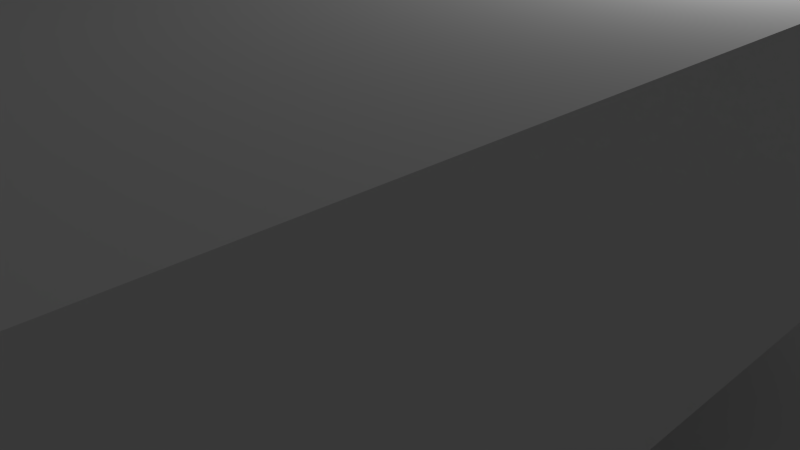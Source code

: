 # Source: StretchingAndPounding.blend  (saved by Blender 2.65.0; exported with 4.5.12 LTS)
import bpy
from mathutils import Matrix  # noqa: F401  (used for matrix-valued properties, if any)

bpy.ops.wm.read_factory_settings(use_empty=True)
scene = bpy.context.scene
scene.name = 'Scene'

# ---- collections
col_collection_1 = bpy.data.collections.new('Collection 1'); scene.collection.children.link(col_collection_1)
col_collection_2 = bpy.data.collections.new('Collection 2'); scene.collection.children.link(col_collection_2)
col_collection_2.hide_render = True
col_collection_2.hide_viewport = True

# ---- materials (node trees are filled in below, after node groups)
mat_cuttable = bpy.data.materials.new('Cuttable')
mat_cuttable.alpha_threshold = 0.0
mat_cuttable.use_transparent_shadow = False
mat_cuttable.roughness = 0.5
mat_cuttable.line_color = (0.0, 0.0, 0.0, 1.0)

# ---- material node trees

# ---- world
world_world = bpy.data.worlds.new('World'); scene.world = world_world
world_world.color = (0.05088, 0.05088, 0.05088)
world_world.use_sun_shadow = False
world_world.sun_shadow_jitter_overblur = 0.0
world_world.cycles.sampling_method = 'MANUAL'
world_world.cycles.sample_map_resolution = 256

# ---- cameras
cam_camera = bpy.data.cameras.new('Camera')
cam_camera.clip_end = 100.0
cam_camera.lens = 35.0
cam_camera.sensor_width = 32.0
cam_camera.sensor_height = 18.0
cam_camera.ortho_scale = 7.314
cam_camera.dof.focus_distance = 0.0
cam_camera.dof.aperture_fstop = 128.0

# ---- lights
light_lamp = bpy.data.lights.new('Lamp', 'POINT')
light_lamp.transmission_factor = 0.0
light_lamp.cutoff_distance = 30.0
light_lamp.energy = 100.0
light_lamp.shadow_buffer_clip_start = 1.001
light_lamp.shadow_soft_size = 0.1
light_lamp.shadow_maximum_resolution = 0.006
light_lamp.use_absolute_resolution = True
light_lamp.cycles.use_multiple_importance_sampling = False

# ---- meshes
me_cube = bpy.data.meshes.new('Cube')
me_cube.from_pydata([(-1.43, -1.43, -1.43), (-1.43, 1.43, -1.43), (1.43, 1.43, -1.43), (1.43, -1.43, -1.43), (-1.43, -1.43, 1.43), (-1.43, 1.43, 1.43), (1.43, 1.43, 1.43), (1.43, -1.43, 1.43), (-1.43, 0.0, 1.43), (-1.43, 1.43, 0.0), (-1.43, 0.0, -1.43), (-1.43, -1.43, 0.0), (0.0, 1.43, 1.43), (1.43, 1.43, 0.0), (0.0, 1.43, -1.43), (1.43, 0.0, 1.43), (1.43, -1.43, 0.0), (1.43, 0.0, -1.43), (0.0, -1.43, 1.43), (0.0, -1.43, -1.43), (-1.43, 0.0, 0.0), (0.0, 1.43, 0.0), (1.43, 0.0, 0.0), (0.0, -1.43, 0.0), (0.0, 0.0, -1.43), (0.0, 0.0, 1.43), (-1.43, 0.7149, 1.43), (-1.43, 1.43, -0.7149), (-1.43, -0.7149, -1.43), (-1.43, -1.43, 0.7149), (0.7149, 1.43, 1.43), (1.43, 1.43, -0.7149), (-0.7149, 1.43, -1.43), (1.43, -0.7149, 1.43), (1.43, -1.43, -0.7149), (1.43, 0.7149, -1.43), (-0.7149, -1.43, 1.43), (0.7149, -1.43, -1.43), (-1.43, -0.7149, 1.43), (-1.43, 1.43, 0.7149), (-1.43, 0.7149, -1.43), (-1.43, -1.43, -0.7149), (-0.7149, 1.43, 1.43), (1.43, 1.43, 0.7149), (0.7149, 1.43, -1.43), (1.43, 0.7149, 1.43), (1.43, -1.43, 0.7149), (1.43, -0.7149, -1.43), (0.7149, -1.43, 1.43), (-0.7149, -1.43, -1.43), (-1.43, 0.0, -0.7149), (-1.43, 0.0, 0.7149), (-1.43, -0.7149, 0.0), (-1.43, 0.7149, 0.0), (0.0, 1.43, -0.7149), (0.0, 1.43, 0.7149), (-0.7149, 1.43, 0.0), (0.7149, 1.43, 0.0), (1.43, 0.0, -0.7149), (1.43, 0.0, 0.7149), (1.43, 0.7149, 0.0), (1.43, -0.7149, 0.0), (0.0, -1.43, -0.7149), (0.0, -1.43, 0.7149), (0.7149, -1.43, 0.0), (-0.7149, -1.43, 0.0), (0.7149, 0.0, -1.43), (-0.7149, 0.0, -1.43), (0.0, -0.7149, -1.43), (0.0, 0.7149, -1.43), (-0.7149, 0.0, 1.43), (0.7149, 0.0, 1.43), (0.0, -0.7149, 1.43), (0.0, 0.7149, 1.43), (-1.43, 0.7149, -0.7149), (0.7149, 1.43, -0.7149), (1.43, -0.7149, -0.7149), (-0.7149, -1.43, -0.7149), (0.7149, 0.7149, -1.43), (-0.7149, 0.7149, 1.43), (-1.43, -0.7149, -0.7149), (-1.43, -0.7149, 0.7149), (-1.43, 0.7149, 0.7149), (-0.7149, 1.43, -0.7149), (-0.7149, 1.43, 0.7149), (0.7149, 1.43, 0.7149), (1.43, 0.7149, -0.7149), (1.43, 0.7149, 0.7149), (1.43, -0.7149, 0.7149), (0.7149, -1.43, -0.7149), (0.7149, -1.43, 0.7149), (-0.7149, -1.43, 0.7149), (0.7149, -0.7149, -1.43), (-0.7149, -0.7149, -1.43), (-0.7149, 0.7149, -1.43), (-0.7149, -0.7149, 1.43), (0.7149, -0.7149, 1.43), (0.7149, 0.7149, 1.43), (-1.43, 1.072, 1.43), (-1.43, 1.43, -1.072), (-1.43, -1.072, -1.43), (-1.43, -1.43, 1.072), (1.072, 1.43, 1.43), (1.43, 1.43, -1.072), (-1.072, 1.43, -1.43), (1.43, -1.072, 1.43), (1.43, -1.43, -1.072), (1.43, 1.072, -1.43), (-1.072, -1.43, 1.43), (1.072, -1.43, -1.43), (-1.43, -1.072, 1.43), (-1.43, 1.43, 1.072), (-1.43, 1.072, -1.43), (-1.43, -1.43, -1.072), (-1.072, 1.43, 1.43), (1.43, 1.43, 1.072), (1.072, 1.43, -1.43), (1.43, 1.072, 1.43), (1.43, -1.43, 1.072), (1.43, -1.072, -1.43), (1.072, -1.43, 1.43), (-1.072, -1.43, -1.43), (-1.43, 0.0, -1.072), (-1.43, 0.0, 1.072), (-1.43, -1.072, 0.0), (-1.43, 0.3574, 0.0), (0.0, 1.43, -1.072), (0.0, 1.43, 1.072), (-1.072, 1.43, 0.0), (0.3574, 1.43, 0.0), (1.43, 0.0, -1.072), (1.43, 0.0, 1.072), (1.43, 1.072, 0.0), (1.43, -0.3574, 0.0), (0.0, -1.43, -1.072), (0.0, -1.43, 1.072), (1.072, -1.43, 0.0), (-0.3574, -1.43, 0.0), (1.072, 0.0, -1.43), (-1.072, 0.0, -1.43), (0.0, -1.072, -1.43), (0.0, 0.3574, -1.43), (-1.072, 0.0, 1.43), (1.072, 0.0, 1.43), (0.0, -1.072, 1.43), (0.0, 0.3574, 1.43), (-1.43, 0.3574, 1.43), (-1.43, 1.43, -0.3574), (-1.43, -0.3574, -1.43), (-1.43, -1.43, 0.3574), (0.3574, 1.43, 1.43), (1.43, 1.43, -0.3574), (-0.3574, 1.43, -1.43), (1.43, -0.3574, 1.43), (1.43, -1.43, -0.3574), (1.43, 0.3574, -1.43), (-0.3574, -1.43, 1.43), (0.3574, -1.43, -1.43), (-1.43, -0.3574, 1.43), (-1.43, 1.43, 0.3574), (-1.43, 0.3574, -1.43), (-1.43, -1.43, -0.3574), (-0.3574, 1.43, 1.43), (1.43, 1.43, 0.3574), (0.3574, 1.43, -1.43), (1.43, 0.3574, 1.43), (1.43, -1.43, 0.3574), (1.43, -0.3574, -1.43), (0.3574, -1.43, 1.43), (-0.3574, -1.43, -1.43), (-1.43, 0.0, -0.3574), (-1.43, 0.0, 0.3574), (-1.43, -0.3574, 0.0), (-1.43, 1.072, 0.0), (0.0, 1.43, -0.3574), (0.0, 1.43, 0.3574), (-0.3574, 1.43, 0.0), (1.072, 1.43, 0.0), (1.43, 0.0, -0.3574), (1.43, 0.0, 0.3574), (1.43, 0.3574, 0.0), (1.43, -1.072, 0.0), (0.0, -1.43, -0.3574), (0.0, -1.43, 0.3574), (0.3574, -1.43, 0.0), (-1.072, -1.43, 0.0), (0.3574, 0.0, -1.43), (-0.3574, 0.0, -1.43), (0.0, -0.3574, -1.43), (0.0, 1.072, -1.43), (-0.3574, 0.0, 1.43), (0.3574, 0.0, 1.43), (0.0, -0.3574, 1.43), (0.0, 1.072, 1.43), (-1.43, 0.7149, -1.072), (-1.43, 0.7149, -0.3574), (-1.43, 0.3574, -0.7149), (-1.43, 1.072, -0.7149), (0.7149, 1.43, -1.072), (0.7149, 1.43, -0.3574), (0.3574, 1.43, -0.7149), (1.072, 1.43, -0.7149), (1.43, -0.7149, -1.072), (1.43, -0.7149, -0.3574), (1.43, -0.3574, -0.7149), (1.43, -1.072, -0.7149), (-0.7149, -1.43, -1.072), (-0.7149, -1.43, -0.3574), (-0.3574, -1.43, -0.7149), (-1.072, -1.43, -0.7149), (1.072, 0.7149, -1.43), (0.3574, 0.7149, -1.43), (0.7149, 0.3574, -1.43), (0.7149, 1.072, -1.43), (-1.072, 0.7149, 1.43), (-0.3574, 0.7149, 1.43), (-0.7149, 0.3574, 1.43), (-0.7149, 1.072, 1.43), (-1.43, -0.7149, -1.072), (-1.43, -0.7149, -0.3574), (-1.43, -1.072, -0.7149), (-1.43, -0.3574, -0.7149), (-1.43, -0.7149, 0.3574), (-1.43, -0.7149, 1.072), (-1.43, -1.072, 0.7149), (-1.43, -0.3574, 0.7149), (-1.43, 0.7149, 0.3574), (-1.43, 0.7149, 1.072), (-1.43, 0.3574, 0.7149), (-1.43, 1.072, 0.7149), (-0.7149, 1.43, -1.072), (-0.7149, 1.43, -0.3574), (-1.072, 1.43, -0.7149), (-0.3574, 1.43, -0.7149), (-0.7149, 1.43, 0.3574), (-0.7149, 1.43, 1.072), (-1.072, 1.43, 0.7149), (-0.3574, 1.43, 0.7149), (0.7149, 1.43, 0.3574), (0.7149, 1.43, 1.072), (0.3574, 1.43, 0.7149), (1.072, 1.43, 0.7149), (1.43, 0.7149, -1.072), (1.43, 0.7149, -0.3574), (1.43, 1.072, -0.7149), (1.43, 0.3574, -0.7149), (1.43, 0.7149, 0.3574), (1.43, 0.7149, 1.072), (1.43, 1.072, 0.7149), (1.43, 0.3574, 0.7149), (1.43, -0.7149, 0.3574), (1.43, -0.7149, 1.072), (1.43, -0.3574, 0.7149), (1.43, -1.072, 0.7149), (0.7149, -1.43, -1.072), (0.7149, -1.43, -0.3574), (1.072, -1.43, -0.7149), (0.3574, -1.43, -0.7149), (0.7149, -1.43, 0.3574), (0.7149, -1.43, 1.072), (1.072, -1.43, 0.7149), (0.3574, -1.43, 0.7149), (-0.7149, -1.43, 0.3574), (-0.7149, -1.43, 1.072), (-0.3574, -1.43, 0.7149), (-1.072, -1.43, 0.7149), (1.072, -0.7149, -1.43), (0.3574, -0.7149, -1.43), (0.7149, -1.072, -1.43), (0.7149, -0.3574, -1.43), (-0.3574, -0.7149, -1.43), (-1.072, -0.7149, -1.43), (-0.7149, -1.072, -1.43), (-0.7149, -0.3574, -1.43), (-0.3574, 0.7149, -1.43), (-1.072, 0.7149, -1.43), (-0.7149, 0.3574, -1.43), (-0.7149, 1.072, -1.43), (-1.072, -0.7149, 1.43), (-0.3574, -0.7149, 1.43), (-0.7149, -1.072, 1.43), (-0.7149, -0.3574, 1.43), (0.3574, -0.7149, 1.43), (1.072, -0.7149, 1.43), (0.7149, -1.072, 1.43), (0.7149, -0.3574, 1.43), (0.3574, 0.7149, 1.43), (1.072, 0.7149, 1.43), (0.7149, 0.3574, 1.43), (0.7149, 1.072, 1.43), (-1.43, 1.072, -1.072), (1.072, 1.43, -1.072), (1.43, -1.072, -1.072), (-1.072, -1.43, -1.072), (1.072, 1.072, -1.43), (-1.072, 1.072, 1.43), (-1.43, -0.3574, -1.072), (-1.43, -0.3574, 0.3574), (-1.43, 1.072, 0.3574), (-0.3574, 1.43, -1.072), (-0.3574, 1.43, 0.3574), (1.072, 1.43, 0.3574), (1.43, 0.3574, -1.072), (1.43, 0.3574, 0.3574), (1.43, -1.072, 0.3574), (0.3574, -1.43, -1.072), (0.3574, -1.43, 0.3574), (-1.072, -1.43, 0.3574), (1.072, -0.3574, -1.43), (-0.3574, -0.3574, -1.43), (-0.3574, 1.072, -1.43), (-1.072, -0.3574, 1.43), (0.3574, -0.3574, 1.43), (0.3574, 1.072, 1.43), (-1.43, 0.3574, -1.072), (-1.43, 0.3574, -0.3574), (-1.43, 1.072, -0.3574), (0.3574, 1.43, -1.072), (0.3574, 1.43, -0.3574), (1.072, 1.43, -0.3574), (1.43, -0.3574, -1.072), (1.43, -0.3574, -0.3574), (1.43, -1.072, -0.3574), (-0.3574, -1.43, -1.072), (-0.3574, -1.43, -0.3574), (-1.072, -1.43, -0.3574), (1.072, 0.3574, -1.43), (0.3574, 0.3574, -1.43), (0.3574, 1.072, -1.43), (-1.072, 0.3574, 1.43), (-0.3574, 0.3574, 1.43), (-0.3574, 1.072, 1.43), (-1.43, -1.072, -1.072), (-1.43, -1.072, -0.3574), (-1.43, -0.3574, -0.3574), (-1.43, -1.072, 0.3574), (-1.43, -1.072, 1.072), (-1.43, -0.3574, 1.072), (-1.43, 0.3574, 0.3574), (-1.43, 0.3574, 1.072), (-1.43, 1.072, 1.072), (-1.072, 1.43, -1.072), (-1.072, 1.43, -0.3574), (-0.3574, 1.43, -0.3574), (-1.072, 1.43, 0.3574), (-1.072, 1.43, 1.072), (-0.3574, 1.43, 1.072), (0.3574, 1.43, 0.3574), (0.3574, 1.43, 1.072), (1.072, 1.43, 1.072), (1.43, 1.072, -1.072), (1.43, 1.072, -0.3574), (1.43, 0.3574, -0.3574), (1.43, 1.072, 0.3574), (1.43, 1.072, 1.072), (1.43, 0.3574, 1.072), (1.43, -0.3574, 0.3574), (1.43, -0.3574, 1.072), (1.43, -1.072, 1.072), (1.072, -1.43, -1.072), (1.072, -1.43, -0.3574), (0.3574, -1.43, -0.3574), (1.072, -1.43, 0.3574), (1.072, -1.43, 1.072), (0.3574, -1.43, 1.072), (-0.3574, -1.43, 0.3574), (-0.3574, -1.43, 1.072), (-1.072, -1.43, 1.072), (1.072, -1.072, -1.43), (0.3574, -1.072, -1.43), (0.3574, -0.3574, -1.43), (-0.3574, -1.072, -1.43), (-1.072, -1.072, -1.43), (-1.072, -0.3574, -1.43), (-0.3574, 0.3574, -1.43), (-1.072, 0.3574, -1.43), (-1.072, 1.072, -1.43), (-1.072, -1.072, 1.43), (-0.3574, -1.072, 1.43), (-0.3574, -0.3574, 1.43), (0.3574, -1.072, 1.43), (1.072, -1.072, 1.43), (1.072, -0.3574, 1.43), (0.3574, 0.3574, 1.43), (1.072, 0.3574, 1.43), (1.072, 1.072, 1.43), (-1.43, 1.251, 1.43), (-1.43, 1.43, -1.251), (-1.43, -1.251, -1.43), (-1.43, -1.43, 1.251), (1.251, 1.43, 1.43), (1.43, 1.43, -1.251), (-1.251, 1.43, -1.43), (1.43, -1.251, 1.43), (1.43, -1.43, -1.251), (1.43, 1.251, -1.43), (-1.251, -1.43, 1.43), (1.251, -1.43, -1.43), (-1.43, -1.251, 1.43), (-1.43, 1.43, 1.251), (-1.43, 1.251, -1.43), (-1.43, -1.43, -1.251), (-1.251, 1.43, 1.43), (1.43, 1.43, 1.251), (1.251, 1.43, -1.43), (1.43, 1.251, 1.43), (1.43, -1.43, 1.251), (1.43, -1.251, -1.43), (1.251, -1.43, 1.43), (-1.251, -1.43, -1.43), (-1.43, 0.0, -1.251), (-1.43, 0.0, 1.251), (-1.43, -1.251, 0.0), (-1.43, 0.1787, 0.0), (0.0, 1.43, -1.251), (0.0, 1.43, 1.251), (-1.251, 1.43, 0.0), (0.1787, 1.43, 0.0), (1.43, 0.0, -1.251), (1.43, 0.0, 1.251), (1.43, 1.251, 0.0), (1.43, -0.1787, 0.0), (0.0, -1.43, -1.251), (0.0, -1.43, 1.251), (1.251, -1.43, 0.0), (-0.1787, -1.43, 0.0), (1.251, 0.0, -1.43), (-1.251, 0.0, -1.43), (0.0, -1.251, -1.43), (0.0, 0.1787, -1.43), (-1.251, 0.0, 1.43), (1.251, 0.0, 1.43), (0.0, -1.251, 1.43), (0.0, 0.1787, 1.43), (-1.43, 0.1787, 1.43), (-1.43, 1.43, -0.1787), (-1.43, -0.1787, -1.43), (-1.43, -1.43, 0.1787), (0.1787, 1.43, 1.43), (1.43, 1.43, -0.1787), (-0.1787, 1.43, -1.43), (1.43, -0.1787, 1.43), (1.43, -1.43, -0.1787), (1.43, 0.1787, -1.43), (-0.1787, -1.43, 1.43), (0.1787, -1.43, -1.43), (-1.43, -0.1787, 1.43), (-1.43, 1.43, 0.1787), (-1.43, 0.1787, -1.43), (-1.43, -1.43, -0.1787), (-0.1787, 1.43, 1.43), (1.43, 1.43, 0.1787), (0.1787, 1.43, -1.43), (1.43, 0.1787, 1.43), (1.43, -1.43, 0.1787), (1.43, -0.1787, -1.43), (0.1787, -1.43, 1.43), (-0.1787, -1.43, -1.43), (-1.43, 0.0, -0.1787), (-1.43, 0.0, 0.1787), (-1.43, -0.1787, 0.0), (-1.43, 1.251, 0.0), (0.0, 1.43, -0.1787), (0.0, 1.43, 0.1787), (-0.1787, 1.43, 0.0), (1.251, 1.43, 0.0), (1.43, 0.0, -0.1787), (1.43, 0.0, 0.1787), (1.43, 0.1787, 0.0), (1.43, -1.251, 0.0), (0.0, -1.43, -0.1787), (0.0, -1.43, 0.1787), (0.1787, -1.43, 0.0), (-1.251, -1.43, 0.0), (0.1787, 0.0, -1.43), (-0.1787, 0.0, -1.43), (0.0, -0.1787, -1.43), (0.0, 1.251, -1.43), (-0.1787, 0.0, 1.43), (0.1787, 0.0, 1.43), (0.0, -0.1787, 1.43), (0.0, 1.251, 1.43), (-1.43, 0.7149, -1.251), (-1.43, 0.7149, -0.1787), (-1.43, 0.1787, -0.7149), (-1.43, 0.8936, -0.7149), (0.7149, 1.43, -1.251), (0.7149, 1.43, -0.1787), (0.1787, 1.43, -0.7149), (0.8936, 1.43, -0.7149), (1.43, -0.7149, -1.251), (1.43, -0.7149, -0.1787), (1.43, -0.1787, -0.7149), (1.43, -0.8936, -0.7149), (-0.7149, -1.43, -1.251), (-0.7149, -1.43, -0.1787), (-0.1787, -1.43, -0.7149), (-0.8936, -1.43, -0.7149), (1.251, 0.7149, -1.43), (0.1787, 0.7149, -1.43), (0.7149, 0.1787, -1.43), (0.7149, 0.8936, -1.43), (-1.251, 0.7149, 1.43), (-0.1787, 0.7149, 1.43), (-0.7149, 0.1787, 1.43), (-0.7149, 0.8936, 1.43), (-1.43, -0.7149, -1.251), (-1.43, -0.7149, -0.1787), (-1.43, -1.251, -0.7149), (-1.43, -0.5362, -0.7149), (-1.43, -0.7149, 0.1787), (-1.43, -0.7149, 1.251), (-1.43, -1.251, 0.7149), (-1.43, -0.5362, 0.7149), (-1.43, 0.7149, 0.1787), (-1.43, 0.7149, 1.251), (-1.43, 0.1787, 0.7149), (-1.43, 0.8936, 0.7149), (-0.7149, 1.43, -1.251), (-0.7149, 1.43, -0.1787), (-1.251, 1.43, -0.7149), (-0.5362, 1.43, -0.7149), (-0.7149, 1.43, 0.1787), (-0.7149, 1.43, 1.251), (-1.251, 1.43, 0.7149), (-0.5362, 1.43, 0.7149), (0.7149, 1.43, 0.1787), (0.7149, 1.43, 1.251), (0.1787, 1.43, 0.7149), (0.8936, 1.43, 0.7149), (1.43, 0.7149, -1.251), (1.43, 0.7149, -0.1787), (1.43, 1.251, -0.7149), (1.43, 0.5362, -0.7149), (1.43, 0.7149, 0.1787), (1.43, 0.7149, 1.251), (1.43, 1.251, 0.7149), (1.43, 0.5362, 0.7149), (1.43, -0.7149, 0.1787), (1.43, -0.7149, 1.251), (1.43, -0.1787, 0.7149), (1.43, -0.8936, 0.7149), (0.7149, -1.43, -1.251), (0.7149, -1.43, -0.1787), (1.251, -1.43, -0.7149), (0.5362, -1.43, -0.7149), (0.7149, -1.43, 0.1787), (0.7149, -1.43, 1.251), (1.251, -1.43, 0.7149), (0.5362, -1.43, 0.7149), (-0.7149, -1.43, 0.1787), (-0.7149, -1.43, 1.251), (-0.1787, -1.43, 0.7149), (-0.8936, -1.43, 0.7149), (1.251, -0.7149, -1.43), (0.1787, -0.7149, -1.43), (0.7149, -1.251, -1.43), (0.7149, -0.5362, -1.43), (-0.1787, -0.7149, -1.43), (-1.251, -0.7149, -1.43), (-0.7149, -1.251, -1.43), (-0.7149, -0.5362, -1.43), (-0.1787, 0.7149, -1.43), (-1.251, 0.7149, -1.43), (-0.7149, 0.1787, -1.43), (-0.7149, 0.8936, -1.43), (-1.251, -0.7149, 1.43), (-0.1787, -0.7149, 1.43), (-0.7149, -1.251, 1.43), (-0.7149, -0.5362, 1.43), (0.1787, -0.7149, 1.43), (1.251, -0.7149, 1.43), (0.7149, -1.251, 1.43), (0.7149, -0.5362, 1.43), (0.1787, 0.7149, 1.43), (1.251, 0.7149, 1.43), (0.7149, 0.1787, 1.43), (0.7149, 0.8936, 1.43), (-1.43, 0.8936, 1.43), (-1.43, 1.43, -0.8936), (-1.43, -0.8936, -1.43), (-1.43, -1.43, 0.8936), (0.8936, 1.43, 1.43), (1.43, 1.43, -0.8936), (-0.8936, 1.43, -1.43), (1.43, -0.8936, 1.43), (1.43, -1.43, -0.8936), (1.43, 0.8936, -1.43), (-0.8936, -1.43, 1.43), (0.8936, -1.43, -1.43), (-1.43, -0.8936, 1.43), (-1.43, 1.43, 0.8936), (-1.43, 0.8936, -1.43), (-1.43, -1.43, -0.8936), (-0.8936, 1.43, 1.43), (1.43, 1.43, 0.8936), (0.8936, 1.43, -1.43), (1.43, 0.8936, 1.43), (1.43, -1.43, 0.8936), (1.43, -0.8936, -1.43), (0.8936, -1.43, 1.43), (-0.8936, -1.43, -1.43), (-1.43, 0.0, -0.8936), (-1.43, 0.0, 0.8936), (-1.43, -0.8936, 0.0), (-1.43, 0.5362, 0.0), (0.0, 1.43, -0.8936), (0.0, 1.43, 0.8936), (-0.8936, 1.43, 0.0), (0.5362, 1.43, 0.0), (1.43, 0.0, -0.8936), (1.43, 0.0, 0.8936), (1.43, 0.8936, 0.0), (1.43, -0.5362, 0.0), (0.0, -1.43, -0.8936), (0.0, -1.43, 0.8936), (0.8936, -1.43, 0.0), (-0.5362, -1.43, 0.0), (0.8936, 0.0, -1.43), (-0.8936, 0.0, -1.43), (0.0, -0.8936, -1.43), (0.0, 0.5362, -1.43), (-0.8936, 0.0, 1.43), (0.8936, 0.0, 1.43), (0.0, -0.8936, 1.43), (0.0, 0.5362, 1.43), (-1.43, 0.5362, 1.43), (-1.43, 1.43, -0.5362), (-1.43, -0.5362, -1.43), (-1.43, -1.43, 0.5362), (0.5362, 1.43, 1.43), (1.43, 1.43, -0.5362), (-0.5362, 1.43, -1.43), (1.43, -0.5362, 1.43), (1.43, -1.43, -0.5362), (1.43, 0.5362, -1.43), (-0.5362, -1.43, 1.43), (0.5362, -1.43, -1.43), (-1.43, -0.5362, 1.43), (-1.43, 1.43, 0.5362), (-1.43, 0.5362, -1.43), (-1.43, -1.43, -0.5362), (-0.5362, 1.43, 1.43), (1.43, 1.43, 0.5362), (0.5362, 1.43, -1.43), (1.43, 0.5362, 1.43), (1.43, -1.43, 0.5362), (1.43, -0.5362, -1.43), (0.5362, -1.43, 1.43), (-0.5362, -1.43, -1.43), (-1.43, 0.0, -0.5362), (-1.43, 0.0, 0.5362), (-1.43, -0.5362, 0.0), (-1.43, 0.8936, 0.0), (0.0, 1.43, -0.5362), (0.0, 1.43, 0.5362), (-0.5362, 1.43, 0.0), (0.8936, 1.43, 0.0), (1.43, 0.0, -0.5362), (1.43, 0.0, 0.5362), (1.43, 0.5362, 0.0), (1.43, -0.8936, 0.0), (0.0, -1.43, -0.5362), (0.0, -1.43, 0.5362), (0.5362, -1.43, 0.0), (-0.8936, -1.43, 0.0), (0.5362, 0.0, -1.43), (-0.5362, 0.0, -1.43), (0.0, -0.5362, -1.43), (0.0, 0.8936, -1.43), (-0.5362, 0.0, 1.43), (0.5362, 0.0, 1.43), (0.0, -0.5362, 1.43), (0.0, 0.8936, 1.43), (-1.43, 0.7149, -0.8936), (-1.43, 0.7149, -0.5362), (-1.43, 0.5362, -0.7149), (-1.43, 1.251, -0.7149), (0.7149, 1.43, -0.8936), (0.7149, 1.43, -0.5362), (0.5362, 1.43, -0.7149), (1.251, 1.43, -0.7149), (1.43, -0.7149, -0.8936), (1.43, -0.7149, -0.5362), (1.43, -0.5362, -0.7149), (1.43, -1.251, -0.7149), (-0.7149, -1.43, -0.8936), (-0.7149, -1.43, -0.5362), (-0.5362, -1.43, -0.7149), (-1.251, -1.43, -0.7149), (0.8936, 0.7149, -1.43), (0.5362, 0.7149, -1.43), (0.7149, 0.5362, -1.43), (0.7149, 1.251, -1.43), (-0.8936, 0.7149, 1.43), (-0.5362, 0.7149, 1.43), (-0.7149, 0.5362, 1.43), (-0.7149, 1.251, 1.43), (-1.43, -0.7149, -0.8936), (-1.43, -0.7149, -0.5362), (-1.43, -0.8936, -0.7149), (-1.43, -0.1787, -0.7149), (-1.43, -0.7149, 0.5362), (-1.43, -0.7149, 0.8936), (-1.43, -0.8936, 0.7149), (-1.43, -0.1787, 0.7149), (-1.43, 0.7149, 0.5362), (-1.43, 0.7149, 0.8936), (-1.43, 0.5362, 0.7149), (-1.43, 1.251, 0.7149), (-0.7149, 1.43, -0.8936), (-0.7149, 1.43, -0.5362), (-0.8936, 1.43, -0.7149), (-0.1787, 1.43, -0.7149), (-0.7149, 1.43, 0.5362), (-0.7149, 1.43, 0.8936), (-0.8936, 1.43, 0.7149), (-0.1787, 1.43, 0.7149), (0.7149, 1.43, 0.5362), (0.7149, 1.43, 0.8936), (0.5362, 1.43, 0.7149), (1.251, 1.43, 0.7149), (1.43, 0.7149, -0.8936), (1.43, 0.7149, -0.5362), (1.43, 0.8936, -0.7149), (1.43, 0.1787, -0.7149), (1.43, 0.7149, 0.5362), (1.43, 0.7149, 0.8936), (1.43, 0.8936, 0.7149), (1.43, 0.1787, 0.7149), (1.43, -0.7149, 0.5362), (1.43, -0.7149, 0.8936), (1.43, -0.5362, 0.7149), (1.43, -1.251, 0.7149), (0.7149, -1.43, -0.8936), (0.7149, -1.43, -0.5362), (0.8936, -1.43, -0.7149), (0.1787, -1.43, -0.7149), (0.7149, -1.43, 0.5362), (0.7149, -1.43, 0.8936), (0.8936, -1.43, 0.7149), (0.1787, -1.43, 0.7149), (-0.7149, -1.43, 0.5362), (-0.7149, -1.43, 0.8936), (-0.5362, -1.43, 0.7149), (-1.251, -1.43, 0.7149), (0.8936, -0.7149, -1.43), (0.5362, -0.7149, -1.43), (0.7149, -0.8936, -1.43), (0.7149, -0.1787, -1.43), (-0.5362, -0.7149, -1.43), (-0.8936, -0.7149, -1.43), (-0.7149, -0.8936, -1.43), (-0.7149, -0.1787, -1.43), (-0.5362, 0.7149, -1.43), (-0.8936, 0.7149, -1.43), (-0.7149, 0.5362, -1.43), (-0.7149, 1.251, -1.43), (-0.8936, -0.7149, 1.43), (-0.5362, -0.7149, 1.43), (-0.7149, -0.8936, 1.43), (-0.7149, -0.1787, 1.43), (0.5362, -0.7149, 1.43), (0.8936, -0.7149, 1.43), (0.7149, -0.8936, 1.43), (0.7149, -0.1787, 1.43), (0.5362, 0.7149, 1.43), (0.8936, 0.7149, 1.43), (0.7149, 0.5362, 1.43), (0.7149, 1.251, 1.43), (-1.43, 1.072, -1.251), (-1.43, 1.072, -0.8936), (-1.43, 0.8936, -1.072), (-1.43, 1.251, -1.072), (1.072, 1.43, -1.251), (1.072, 1.43, -0.8936), (0.8936, 1.43, -1.072), (1.251, 1.43, -1.072), (1.43, -1.072, -1.251), (1.43, -1.072, -0.8936), (1.43, -0.8936, -1.072), (1.43, -1.251, -1.072), (-1.072, -1.43, -1.251), (-1.072, -1.43, -0.8936), (-0.8936, -1.43, -1.072), (-1.251, -1.43, -1.072), (1.251, 1.072, -1.43), (0.8936, 1.072, -1.43), (1.072, 0.8936, -1.43), (1.072, 1.251, -1.43), (-1.251, 1.072, 1.43), (-0.8936, 1.072, 1.43), (-1.072, 0.8936, 1.43), (-1.072, 1.251, 1.43), (-1.43, -0.3574, -1.251), (-1.43, -0.3574, -0.8936), (-1.43, -0.5362, -1.072), (-1.43, -0.1787, -1.072), (-1.43, -0.3574, 0.1787), (-1.43, -0.3574, 0.5362), (-1.43, -0.5362, 0.3574), (-1.43, -0.1787, 0.3574), (-1.43, 1.072, 0.1787), (-1.43, 1.072, 0.5362), (-1.43, 0.8936, 0.3574), (-1.43, 1.251, 0.3574), (-0.3574, 1.43, -1.251), (-0.3574, 1.43, -0.8936), (-0.5362, 1.43, -1.072), (-0.1787, 1.43, -1.072), (-0.3574, 1.43, 0.1787), (-0.3574, 1.43, 0.5362), (-0.5362, 1.43, 0.3574), (-0.1787, 1.43, 0.3574), (1.072, 1.43, 0.1787), (1.072, 1.43, 0.5362), (0.8936, 1.43, 0.3574), (1.251, 1.43, 0.3574), (1.43, 0.3574, -1.251), (1.43, 0.3574, -0.8936), (1.43, 0.5362, -1.072), (1.43, 0.1787, -1.072), (1.43, 0.3574, 0.1787), (1.43, 0.3574, 0.5362), (1.43, 0.5362, 0.3574), (1.43, 0.1787, 0.3574), (1.43, -1.072, 0.1787), (1.43, -1.072, 0.5362), (1.43, -0.8936, 0.3574), (1.43, -1.251, 0.3574), (0.3574, -1.43, -1.251), (0.3574, -1.43, -0.8936), (0.5362, -1.43, -1.072), (0.1787, -1.43, -1.072), (0.3574, -1.43, 0.1787), (0.3574, -1.43, 0.5362), (0.5362, -1.43, 0.3574), (0.1787, -1.43, 0.3574), (-1.072, -1.43, 0.1787), (-1.072, -1.43, 0.5362), (-0.8936, -1.43, 0.3574), (-1.251, -1.43, 0.3574), (1.251, -0.3574, -1.43), (0.8936, -0.3574, -1.43), (1.072, -0.5362, -1.43), (1.072, -0.1787, -1.43), (-0.1787, -0.3574, -1.43), (-0.5362, -0.3574, -1.43), (-0.3574, -0.5362, -1.43), (-0.3574, -0.1787, -1.43), (-0.1787, 1.072, -1.43), (-0.5362, 1.072, -1.43), (-0.3574, 0.8936, -1.43), (-0.3574, 1.251, -1.43), (-1.251, -0.3574, 1.43), (-0.8936, -0.3574, 1.43), (-1.072, -0.5362, 1.43), (-1.072, -0.1787, 1.43), (0.1787, -0.3574, 1.43), (0.5362, -0.3574, 1.43), (0.3574, -0.5362, 1.43), (0.3574, -0.1787, 1.43), (0.1787, 1.072, 1.43), (0.5362, 1.072, 1.43), (0.3574, 0.8936, 1.43), (0.3574, 1.251, 1.43), (-1.43, 0.3574, -1.251), (-1.43, 0.3574, -0.8936), (-1.43, 0.1787, -1.072), (-1.43, 0.5362, -1.072), (-1.43, 0.3574, -0.5362), (-1.43, 0.3574, -0.1787), (-1.43, 0.1787, -0.3574), (-1.43, 0.5362, -0.3574), (-1.43, 1.072, -0.5362), (-1.43, 1.072, -0.1787), (-1.43, 0.8936, -0.3574), (-1.43, 1.251, -0.3574), (0.3574, 1.43, -1.251), (0.3574, 1.43, -0.8936), (0.1787, 1.43, -1.072), (0.5362, 1.43, -1.072), (0.3574, 1.43, -0.5362), (0.3574, 1.43, -0.1787), (0.1787, 1.43, -0.3574), (0.5362, 1.43, -0.3574), (1.072, 1.43, -0.5362), (1.072, 1.43, -0.1787), (0.8936, 1.43, -0.3574), (1.251, 1.43, -0.3574), (1.43, -0.3574, -1.251), (1.43, -0.3574, -0.8936), (1.43, -0.1787, -1.072), (1.43, -0.5362, -1.072), (1.43, -0.3574, -0.5362), (1.43, -0.3574, -0.1787), (1.43, -0.1787, -0.3574), (1.43, -0.5362, -0.3574), (1.43, -1.072, -0.5362), (1.43, -1.072, -0.1787), (1.43, -0.8936, -0.3574), (1.43, -1.251, -0.3574), (-0.3574, -1.43, -1.251), (-0.3574, -1.43, -0.8936), (-0.1787, -1.43, -1.072), (-0.5362, -1.43, -1.072), (-0.3574, -1.43, -0.5362), (-0.3574, -1.43, -0.1787), (-0.1787, -1.43, -0.3574), (-0.5362, -1.43, -0.3574), (-1.072, -1.43, -0.5362), (-1.072, -1.43, -0.1787), (-0.8936, -1.43, -0.3574), (-1.251, -1.43, -0.3574), (1.251, 0.3574, -1.43), (0.8936, 0.3574, -1.43), (1.072, 0.1787, -1.43), (1.072, 0.5362, -1.43), (0.5362, 0.3574, -1.43), (0.1787, 0.3574, -1.43), (0.3574, 0.1787, -1.43), (0.3574, 0.5362, -1.43), (0.5362, 1.072, -1.43), (0.1787, 1.072, -1.43), (0.3574, 0.8936, -1.43), (0.3574, 1.251, -1.43), (-1.251, 0.3574, 1.43), (-0.8936, 0.3574, 1.43), (-1.072, 0.1787, 1.43), (-1.072, 0.5362, 1.43), (-0.5362, 0.3574, 1.43), (-0.1787, 0.3574, 1.43), (-0.3574, 0.1787, 1.43), (-0.3574, 0.5362, 1.43), (-0.5362, 1.072, 1.43), (-0.1787, 1.072, 1.43), (-0.3574, 0.8936, 1.43), (-0.3574, 1.251, 1.43), (-1.43, -1.072, -1.251), (-1.43, -1.072, -0.8936), (-1.43, -1.251, -1.072), (-1.43, -0.8936, -1.072), (-1.43, -1.072, -0.5362), (-1.43, -1.072, -0.1787), (-1.43, -1.251, -0.3574), (-1.43, -0.8936, -0.3574), (-1.43, -0.3574, -0.5362), (-1.43, -0.3574, -0.1787), (-1.43, -0.5362, -0.3574), (-1.43, -0.1787, -0.3574), (-1.43, -1.072, 0.1787), (-1.43, -1.072, 0.5362), (-1.43, -1.251, 0.3574), (-1.43, -0.8936, 0.3574), (-1.43, -1.072, 0.8936), (-1.43, -1.072, 1.251), (-1.43, -1.251, 1.072), (-1.43, -0.8936, 1.072), (-1.43, -0.3574, 0.8936), (-1.43, -0.3574, 1.251), (-1.43, -0.5362, 1.072), (-1.43, -0.1787, 1.072), (-1.43, 0.3574, 0.1787), (-1.43, 0.3574, 0.5362), (-1.43, 0.1787, 0.3574), (-1.43, 0.5362, 0.3574), (-1.43, 0.3574, 0.8936), (-1.43, 0.3574, 1.251), (-1.43, 0.1787, 1.072), (-1.43, 0.5362, 1.072), (-1.43, 1.072, 0.8936), (-1.43, 1.072, 1.251), (-1.43, 0.8936, 1.072), (-1.43, 1.251, 1.072), (-1.072, 1.43, -1.251), (-1.072, 1.43, -0.8936), (-1.251, 1.43, -1.072), (-0.8936, 1.43, -1.072), (-1.072, 1.43, -0.5362), (-1.072, 1.43, -0.1787), (-1.251, 1.43, -0.3574), (-0.8936, 1.43, -0.3574), (-0.3574, 1.43, -0.5362), (-0.3574, 1.43, -0.1787), (-0.5362, 1.43, -0.3574), (-0.1787, 1.43, -0.3574), (-1.072, 1.43, 0.1787), (-1.072, 1.43, 0.5362), (-1.251, 1.43, 0.3574), (-0.8936, 1.43, 0.3574), (-1.072, 1.43, 0.8936), (-1.072, 1.43, 1.251), (-1.251, 1.43, 1.072), (-0.8936, 1.43, 1.072), (-0.3574, 1.43, 0.8936), (-0.3574, 1.43, 1.251), (-0.5362, 1.43, 1.072), (-0.1787, 1.43, 1.072), (0.3574, 1.43, 0.1787), (0.3574, 1.43, 0.5362), (0.1787, 1.43, 0.3574), (0.5362, 1.43, 0.3574), (0.3574, 1.43, 0.8936), (0.3574, 1.43, 1.251), (0.1787, 1.43, 1.072), (0.5362, 1.43, 1.072), (1.072, 1.43, 0.8936), (1.072, 1.43, 1.251), (0.8936, 1.43, 1.072), (1.251, 1.43, 1.072), (1.43, 1.072, -1.251), (1.43, 1.072, -0.8936), (1.43, 1.251, -1.072), (1.43, 0.8936, -1.072), (1.43, 1.072, -0.5362), (1.43, 1.072, -0.1787), (1.43, 1.251, -0.3574), (1.43, 0.8936, -0.3574), (1.43, 0.3574, -0.5362), (1.43, 0.3574, -0.1787), (1.43, 0.5362, -0.3574), (1.43, 0.1787, -0.3574), (1.43, 1.072, 0.1787), (1.43, 1.072, 0.5362), (1.43, 1.251, 0.3574), (1.43, 0.8936, 0.3574), (1.43, 1.072, 0.8936), (1.43, 1.072, 1.251), (1.43, 1.251, 1.072), (1.43, 0.8936, 1.072), (1.43, 0.3574, 0.8936), (1.43, 0.3574, 1.251), (1.43, 0.5362, 1.072), (1.43, 0.1787, 1.072), (1.43, -0.3574, 0.1787), (1.43, -0.3574, 0.5362), (1.43, -0.1787, 0.3574), (1.43, -0.5362, 0.3574), (1.43, -0.3574, 0.8936), (1.43, -0.3574, 1.251), (1.43, -0.1787, 1.072), (1.43, -0.5362, 1.072), (1.43, -1.072, 0.8936), (1.43, -1.072, 1.251), (1.43, -0.8936, 1.072), (1.43, -1.251, 1.072), (1.072, -1.43, -1.251), (1.072, -1.43, -0.8936), (1.251, -1.43, -1.072), (0.8936, -1.43, -1.072), (1.072, -1.43, -0.5362), (1.072, -1.43, -0.1787), (1.251, -1.43, -0.3574), (0.8936, -1.43, -0.3574), (0.3574, -1.43, -0.5362), (0.3574, -1.43, -0.1787), (0.5362, -1.43, -0.3574), (0.1787, -1.43, -0.3574), (1.072, -1.43, 0.1787), (1.072, -1.43, 0.5362), (1.251, -1.43, 0.3574), (0.8936, -1.43, 0.3574), (1.072, -1.43, 0.8936), (1.072, -1.43, 1.251), (1.251, -1.43, 1.072), (0.8936, -1.43, 1.072), (0.3574, -1.43, 0.8936), (0.3574, -1.43, 1.251), (0.5362, -1.43, 1.072), (0.1787, -1.43, 1.072), (-0.3574, -1.43, 0.1787), (-0.3574, -1.43, 0.5362), (-0.1787, -1.43, 0.3574), (-0.5362, -1.43, 0.3574), (-0.3574, -1.43, 0.8936), (-0.3574, -1.43, 1.251), (-0.1787, -1.43, 1.072), (-0.5362, -1.43, 1.072), (-1.072, -1.43, 0.8936), (-1.072, -1.43, 1.251), (-0.8936, -1.43, 1.072), (-1.251, -1.43, 1.072), (1.251, -1.072, -1.43), (0.8936, -1.072, -1.43), (1.072, -1.251, -1.43), (1.072, -0.8936, -1.43), (0.5362, -1.072, -1.43), (0.1787, -1.072, -1.43), (0.3574, -1.251, -1.43), (0.3574, -0.8936, -1.43), (0.5362, -0.3574, -1.43), (0.1787, -0.3574, -1.43), (0.3574, -0.5362, -1.43), (0.3574, -0.1787, -1.43), (-0.1787, -1.072, -1.43), (-0.5362, -1.072, -1.43), (-0.3574, -1.251, -1.43), (-0.3574, -0.8936, -1.43), (-0.8936, -1.072, -1.43), (-1.251, -1.072, -1.43), (-1.072, -1.251, -1.43), (-1.072, -0.8936, -1.43), (-0.8936, -0.3574, -1.43), (-1.251, -0.3574, -1.43), (-1.072, -0.5362, -1.43), (-1.072, -0.1787, -1.43), (-0.1787, 0.3574, -1.43), (-0.5362, 0.3574, -1.43), (-0.3574, 0.1787, -1.43), (-0.3574, 0.5362, -1.43), (-0.8936, 0.3574, -1.43), (-1.251, 0.3574, -1.43), (-1.072, 0.1787, -1.43), (-1.072, 0.5362, -1.43), (-0.8936, 1.072, -1.43), (-1.251, 1.072, -1.43), (-1.072, 0.8936, -1.43), (-1.072, 1.251, -1.43), (-1.251, -1.072, 1.43), (-0.8936, -1.072, 1.43), (-1.072, -1.251, 1.43), (-1.072, -0.8936, 1.43), (-0.5362, -1.072, 1.43), (-0.1787, -1.072, 1.43), (-0.3574, -1.251, 1.43), (-0.3574, -0.8936, 1.43), (-0.5362, -0.3574, 1.43), (-0.1787, -0.3574, 1.43), (-0.3574, -0.5362, 1.43), (-0.3574, -0.1787, 1.43), (0.1787, -1.072, 1.43), (0.5362, -1.072, 1.43), (0.3574, -1.251, 1.43), (0.3574, -0.8936, 1.43), (0.8936, -1.072, 1.43), (1.251, -1.072, 1.43), (1.072, -1.251, 1.43), (1.072, -0.8936, 1.43), (0.8936, -0.3574, 1.43), (1.251, -0.3574, 1.43), (1.072, -0.5362, 1.43), (1.072, -0.1787, 1.43), (0.1787, 0.3574, 1.43), (0.5362, 0.3574, 1.43), (0.3574, 0.1787, 1.43), (0.3574, 0.5362, 1.43), (0.8936, 0.3574, 1.43), (1.251, 0.3574, 1.43), (1.072, 0.1787, 1.43), (1.072, 0.5362, 1.43), (0.8936, 1.072, 1.43), (1.251, 1.072, 1.43), (1.072, 0.8936, 1.43), (1.072, 1.251, 1.43), (-1.43, 1.251, -1.251), (1.251, 1.43, -1.251), (1.43, -1.251, -1.251), (-1.251, -1.43, -1.251), (1.251, 1.251, -1.43), (-1.251, 1.251, 1.43), (-1.43, -0.1787, -1.251), (-1.43, -0.1787, 0.1787), (-1.43, 1.251, 0.1787), (-0.1787, 1.43, -1.251), (-0.1787, 1.43, 0.1787), (1.251, 1.43, 0.1787), (1.43, 0.1787, -1.251), (1.43, 0.1787, 0.1787), (1.43, -1.251, 0.1787), (0.1787, -1.43, -1.251), (0.1787, -1.43, 0.1787), (-1.251, -1.43, 0.1787), (1.251, -0.1787, -1.43), (-0.1787, -0.1787, -1.43), (-0.1787, 1.251, -1.43), (-1.251, -0.1787, 1.43), (0.1787, -0.1787, 1.43), (0.1787, 1.251, 1.43), (-1.43, 0.5362, -1.251), (-1.43, 0.5362, -0.5362), (-1.43, 1.251, -0.5362), (0.5362, 1.43, -1.251), (0.5362, 1.43, -0.5362), (1.251, 1.43, -0.5362), (1.43, -0.5362, -1.251), (1.43, -0.5362, -0.5362), (1.43, -1.251, -0.5362), (-0.5362, -1.43, -1.251), (-0.5362, -1.43, -0.5362), (-1.251, -1.43, -0.5362), (1.251, 0.5362, -1.43), (0.5362, 0.5362, -1.43), (0.5362, 1.251, -1.43), (-1.251, 0.5362, 1.43), (-0.5362, 0.5362, 1.43), (-0.5362, 1.251, 1.43), (-1.43, -0.8936, -1.251), (-1.43, -0.8936, -0.5362), (-1.43, -0.1787, -0.5362), (-1.43, -0.8936, 0.1787), (-1.43, -0.8936, 0.8936), (-1.43, -0.1787, 0.8936), (-1.43, 0.5362, 0.1787), (-1.43, 0.5362, 0.8936), (-1.43, 1.251, 0.8936), (-0.8936, 1.43, -1.251), (-0.8936, 1.43, -0.5362), (-0.1787, 1.43, -0.5362), (-0.8936, 1.43, 0.1787), (-0.8936, 1.43, 0.8936), (-0.1787, 1.43, 0.8936), (0.5362, 1.43, 0.1787), (0.5362, 1.43, 0.8936), (1.251, 1.43, 0.8936), (1.43, 0.8936, -1.251), (1.43, 0.8936, -0.5362), (1.43, 0.1787, -0.5362), (1.43, 0.8936, 0.1787), (1.43, 0.8936, 0.8936), (1.43, 0.1787, 0.8936), (1.43, -0.5362, 0.1787), (1.43, -0.5362, 0.8936), (1.43, -1.251, 0.8936), (0.8936, -1.43, -1.251), (0.8936, -1.43, -0.5362), (0.1787, -1.43, -0.5362), (0.8936, -1.43, 0.1787), (0.8936, -1.43, 0.8936), (0.1787, -1.43, 0.8936), (-0.5362, -1.43, 0.1787), (-0.5362, -1.43, 0.8936), (-1.251, -1.43, 0.8936), (1.251, -0.8936, -1.43), (0.5362, -0.8936, -1.43), (0.5362, -0.1787, -1.43), (-0.1787, -0.8936, -1.43), (-0.8936, -0.8936, -1.43), (-0.8936, -0.1787, -1.43), (-0.1787, 0.5362, -1.43), (-0.8936, 0.5362, -1.43), (-0.8936, 1.251, -1.43), (-1.251, -0.8936, 1.43), (-0.5362, -0.8936, 1.43), (-0.5362, -0.1787, 1.43), (0.1787, -0.8936, 1.43), (0.8936, -0.8936, 1.43), (0.8936, -0.1787, 1.43), (0.1787, 0.5362, 1.43), (0.8936, 0.5362, 1.43), (0.8936, 1.251, 1.43), (-1.43, 0.8936, -1.251), (-1.43, 0.8936, -0.8936), (-1.43, 1.251, -0.8936), (0.8936, 1.43, -1.251), (0.8936, 1.43, -0.8936), (1.251, 1.43, -0.8936), (1.43, -0.8936, -1.251), (1.43, -0.8936, -0.8936), (1.43, -1.251, -0.8936), (-0.8936, -1.43, -1.251), (-0.8936, -1.43, -0.8936), (-1.251, -1.43, -0.8936), (1.251, 0.8936, -1.43), (0.8936, 0.8936, -1.43), (0.8936, 1.251, -1.43), (-1.251, 0.8936, 1.43), (-0.8936, 0.8936, 1.43), (-0.8936, 1.251, 1.43), (-1.43, -0.5362, -1.251), (-1.43, -0.5362, -0.8936), (-1.43, -0.1787, -0.8936), (-1.43, -0.5362, 0.1787), (-1.43, -0.5362, 0.5362), (-1.43, -0.1787, 0.5362), (-1.43, 0.8936, 0.1787), (-1.43, 0.8936, 0.5362), (-1.43, 1.251, 0.5362), (-0.5362, 1.43, -1.251), (-0.5362, 1.43, -0.8936), (-0.1787, 1.43, -0.8936), (-0.5362, 1.43, 0.1787), (-0.5362, 1.43, 0.5362), (-0.1787, 1.43, 0.5362), (0.8936, 1.43, 0.1787), (0.8936, 1.43, 0.5362), (1.251, 1.43, 0.5362), (1.43, 0.5362, -1.251), (1.43, 0.5362, -0.8936), (1.43, 0.1787, -0.8936), (1.43, 0.5362, 0.1787), (1.43, 0.5362, 0.5362), (1.43, 0.1787, 0.5362), (1.43, -0.8936, 0.1787), (1.43, -0.8936, 0.5362), (1.43, -1.251, 0.5362), (0.5362, -1.43, -1.251), (0.5362, -1.43, -0.8936), (0.1787, -1.43, -0.8936), (0.5362, -1.43, 0.1787), (0.5362, -1.43, 0.5362), (0.1787, -1.43, 0.5362), (-0.8936, -1.43, 0.1787), (-0.8936, -1.43, 0.5362), (-1.251, -1.43, 0.5362), (1.251, -0.5362, -1.43), (0.8936, -0.5362, -1.43), (0.8936, -0.1787, -1.43), (-0.1787, -0.5362, -1.43), (-0.5362, -0.5362, -1.43), (-0.5362, -0.1787, -1.43), (-0.1787, 0.8936, -1.43), (-0.5362, 0.8936, -1.43), (-0.5362, 1.251, -1.43), (-1.251, -0.5362, 1.43), (-0.8936, -0.5362, 1.43), (-0.8936, -0.1787, 1.43), (0.1787, -0.5362, 1.43), (0.5362, -0.5362, 1.43), (0.5362, -0.1787, 1.43), (0.1787, 0.8936, 1.43), (0.5362, 0.8936, 1.43), (0.5362, 1.251, 1.43), (-1.43, 0.1787, -1.251), (-1.43, 0.1787, -0.8936), (-1.43, 0.5362, -0.8936), (-1.43, 0.1787, -0.5362), (-1.43, 0.1787, -0.1787), (-1.43, 0.5362, -0.1787), (-1.43, 0.8936, -0.5362), (-1.43, 0.8936, -0.1787), (-1.43, 1.251, -0.1787), (0.1787, 1.43, -1.251), (0.1787, 1.43, -0.8936), (0.5362, 1.43, -0.8936), (0.1787, 1.43, -0.5362), (0.1787, 1.43, -0.1787), (0.5362, 1.43, -0.1787), (0.8936, 1.43, -0.5362), (0.8936, 1.43, -0.1787), (1.251, 1.43, -0.1787), (1.43, -0.1787, -1.251), (1.43, -0.1787, -0.8936), (1.43, -0.5362, -0.8936), (1.43, -0.1787, -0.5362), (1.43, -0.1787, -0.1787), (1.43, -0.5362, -0.1787), (1.43, -0.8936, -0.5362), (1.43, -0.8936, -0.1787), (1.43, -1.251, -0.1787), (-0.1787, -1.43, -1.251), (-0.1787, -1.43, -0.8936), (-0.5362, -1.43, -0.8936), (-0.1787, -1.43, -0.5362), (-0.1787, -1.43, -0.1787), (-0.5362, -1.43, -0.1787), (-0.8936, -1.43, -0.5362), (-0.8936, -1.43, -0.1787), (-1.251, -1.43, -0.1787), (1.251, 0.1787, -1.43), (0.8936, 0.1787, -1.43), (0.8936, 0.5362, -1.43), (0.5362, 0.1787, -1.43), (0.1787, 0.1787, -1.43), (0.1787, 0.5362, -1.43), (0.5362, 0.8936, -1.43), (0.1787, 0.8936, -1.43), (0.1787, 1.251, -1.43), (-1.251, 0.1787, 1.43), (-0.8936, 0.1787, 1.43), (-0.8936, 0.5362, 1.43), (-0.5362, 0.1787, 1.43), (-0.1787, 0.1787, 1.43), (-0.1787, 0.5362, 1.43), (-0.5362, 0.8936, 1.43), (-0.1787, 0.8936, 1.43), (-0.1787, 1.251, 1.43), (-1.43, -1.251, -1.251), (-1.43, -1.251, -0.8936), (-1.43, -0.8936, -0.8936), (-1.43, -1.251, -0.5362), (-1.43, -1.251, -0.1787), (-1.43, -0.8936, -0.1787), (-1.43, -0.5362, -0.5362), (-1.43, -0.5362, -0.1787), (-1.43, -0.1787, -0.1787), (-1.43, -1.251, 0.1787), (-1.43, -1.251, 0.5362), (-1.43, -0.8936, 0.5362), (-1.43, -1.251, 0.8936), (-1.43, -1.251, 1.251), (-1.43, -0.8936, 1.251), (-1.43, -0.5362, 0.8936), (-1.43, -0.5362, 1.251), (-1.43, -0.1787, 1.251), (-1.43, 0.1787, 0.1787), (-1.43, 0.1787, 0.5362), (-1.43, 0.5362, 0.5362), (-1.43, 0.1787, 0.8936), (-1.43, 0.1787, 1.251), (-1.43, 0.5362, 1.251), (-1.43, 0.8936, 0.8936), (-1.43, 0.8936, 1.251), (-1.43, 1.251, 1.251), (-1.251, 1.43, -1.251), (-1.251, 1.43, -0.8936), (-0.8936, 1.43, -0.8936), (-1.251, 1.43, -0.5362), (-1.251, 1.43, -0.1787), (-0.8936, 1.43, -0.1787), (-0.5362, 1.43, -0.5362), (-0.5362, 1.43, -0.1787), (-0.1787, 1.43, -0.1787), (-1.251, 1.43, 0.1787), (-1.251, 1.43, 0.5362), (-0.8936, 1.43, 0.5362), (-1.251, 1.43, 0.8936), (-1.251, 1.43, 1.251), (-0.8936, 1.43, 1.251), (-0.5362, 1.43, 0.8936), (-0.5362, 1.43, 1.251), (-0.1787, 1.43, 1.251), (0.1787, 1.43, 0.1787), (0.1787, 1.43, 0.5362), (0.5362, 1.43, 0.5362), (0.1787, 1.43, 0.8936), (0.1787, 1.43, 1.251), (0.5362, 1.43, 1.251), (0.8936, 1.43, 0.8936), (0.8936, 1.43, 1.251), (1.251, 1.43, 1.251), (1.43, 1.251, -1.251), (1.43, 1.251, -0.8936), (1.43, 0.8936, -0.8936), (1.43, 1.251, -0.5362), (1.43, 1.251, -0.1787), (1.43, 0.8936, -0.1787), (1.43, 0.5362, -0.5362), (1.43, 0.5362, -0.1787), (1.43, 0.1787, -0.1787), (1.43, 1.251, 0.1787), (1.43, 1.251, 0.5362), (1.43, 0.8936, 0.5362), (1.43, 1.251, 0.8936), (1.43, 1.251, 1.251), (1.43, 0.8936, 1.251), (1.43, 0.5362, 0.8936), (1.43, 0.5362, 1.251), (1.43, 0.1787, 1.251), (1.43, -0.1787, 0.1787), (1.43, -0.1787, 0.5362), (1.43, -0.5362, 0.5362), (1.43, -0.1787, 0.8936), (1.43, -0.1787, 1.251), (1.43, -0.5362, 1.251), (1.43, -0.8936, 0.8936), (1.43, -0.8936, 1.251), (1.43, -1.251, 1.251), (1.251, -1.43, -1.251), (1.251, -1.43, -0.8936), (0.8936, -1.43, -0.8936), (1.251, -1.43, -0.5362), (1.251, -1.43, -0.1787), (0.8936, -1.43, -0.1787), (0.5362, -1.43, -0.5362), (0.5362, -1.43, -0.1787), (0.1787, -1.43, -0.1787), (1.251, -1.43, 0.1787), (1.251, -1.43, 0.5362), (0.8936, -1.43, 0.5362), (1.251, -1.43, 0.8936), (1.251, -1.43, 1.251), (0.8936, -1.43, 1.251), (0.5362, -1.43, 0.8936), (0.5362, -1.43, 1.251), (0.1787, -1.43, 1.251), (-0.1787, -1.43, 0.1787), (-0.1787, -1.43, 0.5362), (-0.5362, -1.43, 0.5362), (-0.1787, -1.43, 0.8936), (-0.1787, -1.43, 1.251), (-0.5362, -1.43, 1.251), (-0.8936, -1.43, 0.8936), (-0.8936, -1.43, 1.251), (-1.251, -1.43, 1.251), (1.251, -1.251, -1.43), (0.8936, -1.251, -1.43), (0.8936, -0.8936, -1.43), (0.5362, -1.251, -1.43), (0.1787, -1.251, -1.43), (0.1787, -0.8936, -1.43), (0.5362, -0.5362, -1.43), (0.1787, -0.5362, -1.43), (0.1787, -0.1787, -1.43), (-0.1787, -1.251, -1.43), (-0.5362, -1.251, -1.43), (-0.5362, -0.8936, -1.43), (-0.8936, -1.251, -1.43), (-1.251, -1.251, -1.43), (-1.251, -0.8936, -1.43), (-0.8936, -0.5362, -1.43), (-1.251, -0.5362, -1.43), (-1.251, -0.1787, -1.43), (-0.1787, 0.1787, -1.43), (-0.5362, 0.1787, -1.43), (-0.5362, 0.5362, -1.43), (-0.8936, 0.1787, -1.43), (-1.251, 0.1787, -1.43), (-1.251, 0.5362, -1.43), (-0.8936, 0.8936, -1.43), (-1.251, 0.8936, -1.43), (-1.251, 1.251, -1.43), (-1.251, -1.251, 1.43), (-0.8936, -1.251, 1.43), (-0.8936, -0.8936, 1.43), (-0.5362, -1.251, 1.43), (-0.1787, -1.251, 1.43), (-0.1787, -0.8936, 1.43), (-0.5362, -0.5362, 1.43), (-0.1787, -0.5362, 1.43), (-0.1787, -0.1787, 1.43), (0.1787, -1.251, 1.43), (0.5362, -1.251, 1.43), (0.5362, -0.8936, 1.43), (0.8936, -1.251, 1.43), (1.251, -1.251, 1.43), (1.251, -0.8936, 1.43), (0.8936, -0.5362, 1.43), (1.251, -0.5362, 1.43), (1.251, -0.1787, 1.43), (0.1787, 0.1787, 1.43), (0.5362, 0.1787, 1.43), (0.5362, 0.5362, 1.43), (0.8936, 0.1787, 1.43), (1.251, 0.1787, 1.43), (1.251, 0.5362, 1.43), (0.8936, 0.8936, 1.43), (1.251, 0.8936, 1.43), (1.251, 1.251, 1.43)], [], [(1154, 387, 1, 400), (1155, 391, 2, 404), (1156, 394, 3, 407), (1157, 401, 0, 409), (1158, 404, 2, 395), (1159, 402, 5, 386), (1160, 410, 10, 436), (1161, 459, 20, 460), (1162, 447, 9, 461), (1163, 414, 14, 440), (1164, 463, 21, 464), (1165, 451, 13, 465), (1166, 418, 17, 443), (1167, 467, 22, 468), (1168, 454, 16, 469), (1169, 422, 19, 445), (1170, 471, 23, 472), (1171, 437, 11, 473), (1172, 426, 17, 455), (1173, 475, 24, 476), (1174, 440, 14, 477), (1175, 430, 8, 446), (1176, 479, 25, 480), (1177, 438, 12, 481), (1178, 482, 40, 640), (1179, 675, 74, 676), (1180, 627, 27, 677), (1181, 486, 44, 644), (1182, 679, 75, 680), (1183, 631, 31, 681), (1184, 490, 47, 647), (1185, 683, 76, 684), (1186, 634, 34, 685), (1187, 494, 49, 649), (1188, 687, 77, 688), (1189, 641, 41, 689), (1190, 498, 35, 635), (1191, 691, 78, 692), (1192, 644, 44, 693), (1193, 502, 26, 626), (1194, 695, 79, 696), (1195, 642, 42, 697), (1196, 506, 28, 580), (1197, 699, 80, 700), (1198, 650, 50, 701), (1199, 510, 52, 604), (1200, 703, 81, 704), (1201, 603, 51, 705), (1202, 514, 53, 605), (1203, 707, 82, 708), (1204, 591, 39, 709), (1205, 518, 32, 584), (1206, 711, 83, 712), (1207, 654, 54, 713), (1208, 522, 56, 608), (1209, 715, 84, 716), (1210, 607, 55, 717), (1211, 526, 57, 609), (1212, 719, 85, 720), (1213, 595, 43, 721), (1214, 530, 35, 587), (1215, 723, 86, 724), (1216, 658, 58, 725), (1217, 534, 60, 612), (1218, 727, 87, 728), (1219, 611, 59, 729), (1220, 538, 61, 613), (1221, 731, 88, 732), (1222, 598, 46, 733), (1223, 542, 37, 589), (1224, 735, 89, 736), (1225, 662, 62, 737), (1226, 546, 64, 616), (1227, 739, 90, 740), (1228, 615, 63, 741), (1229, 550, 65, 617), (1230, 743, 91, 744), (1231, 581, 29, 745), (1232, 554, 47, 599), (1233, 747, 92, 748), (1234, 666, 66, 749), (1235, 558, 68, 620), (1236, 751, 93, 752), (1237, 619, 67, 753), (1238, 562, 69, 621), (1239, 755, 94, 756), (1240, 584, 32, 757), (1241, 566, 38, 590), (1242, 759, 95, 760), (1243, 670, 70, 761), (1244, 570, 72, 624), (1245, 763, 96, 764), (1246, 623, 71, 765), (1247, 574, 73, 625), (1248, 767, 97, 768), (1249, 582, 30, 769), (1250, 770, 112, 592), (1251, 771, 290, 772), (1252, 579, 99, 773), (1253, 774, 116, 596), (1254, 775, 291, 776), (1255, 583, 103, 777), (1256, 778, 119, 599), (1257, 779, 292, 780), (1258, 586, 106, 781), (1259, 782, 121, 601), (1260, 783, 293, 784), (1261, 593, 113, 785), (1262, 786, 107, 587), (1263, 787, 294, 788), (1264, 596, 116, 789), (1265, 790, 98, 578), (1266, 791, 295, 792), (1267, 594, 114, 793), (1268, 794, 148, 628), (1269, 795, 296, 796), (1270, 602, 122, 797), (1271, 798, 172, 652), (1272, 799, 297, 800), (1273, 651, 171, 801), (1274, 802, 173, 653), (1275, 803, 298, 804), (1276, 639, 159, 805), (1277, 806, 152, 632), (1278, 807, 299, 808), (1279, 606, 126, 809), (1280, 810, 176, 656), (1281, 811, 300, 812), (1282, 655, 175, 813), (1283, 814, 177, 657), (1284, 815, 301, 816), (1285, 643, 163, 817), (1286, 818, 155, 635), (1287, 819, 302, 820), (1288, 610, 130, 821), (1289, 822, 180, 660), (1290, 823, 303, 824), (1291, 659, 179, 825), (1292, 826, 181, 661), (1293, 827, 304, 828), (1294, 646, 166, 829), (1295, 830, 157, 637), (1296, 831, 305, 832), (1297, 614, 134, 833), (1298, 834, 184, 664), (1299, 835, 306, 836), (1300, 663, 183, 837), (1301, 838, 185, 665), (1302, 839, 307, 840), (1303, 629, 149, 841), (1304, 842, 167, 647), (1305, 843, 308, 844), (1306, 618, 138, 845), (1307, 846, 188, 668), (1308, 847, 309, 848), (1309, 667, 187, 849), (1310, 850, 189, 669), (1311, 851, 310, 852), (1312, 632, 152, 853), (1313, 854, 158, 638), (1314, 855, 311, 856), (1315, 622, 142, 857), (1316, 858, 192, 672), (1317, 859, 312, 860), (1318, 671, 191, 861), (1319, 862, 193, 673), (1320, 863, 313, 864), (1321, 630, 150, 865), (1322, 866, 160, 448), (1323, 867, 314, 868), (1324, 674, 194, 869), (1325, 870, 196, 484), (1326, 871, 315, 872), (1327, 483, 195, 873), (1328, 874, 197, 485), (1329, 875, 316, 876), (1330, 435, 147, 877), (1331, 878, 164, 452), (1332, 879, 317, 880), (1333, 678, 198, 881), (1334, 882, 200, 488), (1335, 883, 318, 884), (1336, 487, 199, 885), (1337, 886, 201, 489), (1338, 887, 319, 888), (1339, 439, 151, 889), (1340, 890, 167, 455), (1341, 891, 320, 892), (1342, 682, 202, 893), (1343, 894, 204, 492), (1344, 895, 321, 896), (1345, 491, 203, 897), (1346, 898, 205, 493), (1347, 899, 322, 900), (1348, 442, 154, 901), (1349, 902, 169, 457), (1350, 903, 323, 904), (1351, 686, 206, 905), (1352, 906, 208, 496), (1353, 907, 324, 908), (1354, 495, 207, 909), (1355, 910, 209, 497), (1356, 911, 325, 912), (1357, 449, 161, 913), (1358, 914, 155, 443), (1359, 915, 326, 916), (1360, 690, 210, 917), (1361, 918, 212, 500), (1362, 919, 327, 920), (1363, 499, 211, 921), (1364, 922, 213, 501), (1365, 923, 328, 924), (1366, 452, 164, 925), (1367, 926, 146, 434), (1368, 927, 329, 928), (1369, 694, 214, 929), (1370, 930, 216, 504), (1371, 931, 330, 932), (1372, 503, 215, 933), (1373, 934, 217, 505), (1374, 935, 331, 936), (1375, 450, 162, 937), (1376, 938, 100, 388), (1377, 939, 332, 940), (1378, 698, 218, 941), (1379, 942, 220, 508), (1380, 943, 333, 944), (1381, 507, 219, 945), (1382, 946, 221, 509), (1383, 947, 334, 948), (1384, 458, 170, 949), (1385, 950, 124, 412), (1386, 951, 335, 952), (1387, 702, 222, 953), (1388, 954, 224, 512), (1389, 955, 336, 956), (1390, 511, 223, 957), (1391, 958, 225, 513), (1392, 959, 337, 960), (1393, 411, 123, 961), (1394, 962, 125, 413), (1395, 963, 338, 964), (1396, 706, 226, 965), (1397, 966, 228, 516), (1398, 967, 339, 968), (1399, 515, 227, 969), (1400, 970, 229, 517), (1401, 971, 340, 972), (1402, 399, 111, 973), (1403, 974, 104, 392), (1404, 975, 341, 976), (1405, 710, 230, 977), (1406, 978, 232, 520), (1407, 979, 342, 980), (1408, 519, 231, 981), (1409, 982, 233, 521), (1410, 983, 343, 984), (1411, 462, 174, 985), (1412, 986, 128, 416), (1413, 987, 344, 988), (1414, 714, 234, 989), (1415, 990, 236, 524), (1416, 991, 345, 992), (1417, 523, 235, 993), (1418, 994, 237, 525), (1419, 995, 346, 996), (1420, 415, 127, 997), (1421, 998, 129, 417), (1422, 999, 347, 1000), (1423, 718, 238, 1001), (1424, 1002, 240, 528), (1425, 1003, 348, 1004), (1426, 527, 239, 1005), (1427, 1006, 241, 529), (1428, 1007, 349, 1008), (1429, 403, 115, 1009), (1430, 1010, 107, 395), (1431, 1011, 350, 1012), (1432, 722, 242, 1013), (1433, 1014, 244, 532), (1434, 1015, 351, 1016), (1435, 531, 243, 1017), (1436, 1018, 245, 533), (1437, 1019, 352, 1020), (1438, 466, 178, 1021), (1439, 1022, 132, 420), (1440, 1023, 353, 1024), (1441, 726, 246, 1025), (1442, 1026, 248, 536), (1443, 1027, 354, 1028), (1444, 535, 247, 1029), (1445, 1030, 249, 537), (1446, 1031, 355, 1032), (1447, 419, 131, 1033), (1448, 1034, 133, 421), (1449, 1035, 356, 1036), (1450, 730, 250, 1037), (1451, 1038, 252, 540), (1452, 1039, 357, 1040), (1453, 539, 251, 1041), (1454, 1042, 253, 541), (1455, 1043, 358, 1044), (1456, 406, 118, 1045), (1457, 1046, 109, 397), (1458, 1047, 359, 1048), (1459, 734, 254, 1049), (1460, 1050, 256, 544), (1461, 1051, 360, 1052), (1462, 543, 255, 1053), (1463, 1054, 257, 545), (1464, 1055, 361, 1056), (1465, 470, 182, 1057), (1466, 1058, 136, 424), (1467, 1059, 362, 1060), (1468, 738, 258, 1061), (1469, 1062, 260, 548), (1470, 1063, 363, 1064), (1471, 547, 259, 1065), (1472, 1066, 261, 549), (1473, 1067, 364, 1068), (1474, 423, 135, 1069), (1475, 1070, 137, 425), (1476, 1071, 365, 1072), (1477, 742, 262, 1073), (1478, 1074, 264, 552), (1479, 1075, 366, 1076), (1480, 551, 263, 1077), (1481, 1078, 265, 553), (1482, 1079, 367, 1080), (1483, 389, 101, 1081), (1484, 1082, 119, 407), (1485, 1083, 368, 1084), (1486, 746, 266, 1085), (1487, 1086, 268, 556), (1488, 1087, 369, 1088), (1489, 555, 267, 1089), (1490, 1090, 269, 557), (1491, 1091, 370, 1092), (1492, 474, 186, 1093), (1493, 1094, 140, 428), (1494, 1095, 371, 1096), (1495, 750, 270, 1097), (1496, 1098, 272, 560), (1497, 1099, 372, 1100), (1498, 559, 271, 1101), (1499, 1102, 273, 561), (1500, 1103, 373, 1104), (1501, 427, 139, 1105), (1502, 1106, 141, 429), (1503, 1107, 374, 1108), (1504, 754, 274, 1109), (1505, 1110, 276, 564), (1506, 1111, 375, 1112), (1507, 563, 275, 1113), (1508, 1114, 277, 565), (1509, 1115, 376, 1116), (1510, 392, 104, 1117), (1511, 1118, 110, 398), (1512, 1119, 377, 1120), (1513, 758, 278, 1121), (1514, 1122, 280, 568), (1515, 1123, 378, 1124), (1516, 567, 279, 1125), (1517, 1126, 281, 569), (1518, 1127, 379, 1128), (1519, 478, 190, 1129), (1520, 1130, 144, 432), (1521, 1131, 380, 1132), (1522, 762, 282, 1133), (1523, 1134, 284, 572), (1524, 1135, 381, 1136), (1525, 571, 283, 1137), (1526, 1138, 285, 573), (1527, 1139, 382, 1140), (1528, 431, 143, 1141), (1529, 1142, 145, 433), (1530, 1143, 383, 1144), (1531, 766, 286, 1145), (1532, 1146, 288, 576), (1533, 1147, 384, 1148), (1534, 575, 287, 1149), (1535, 1150, 289, 577), (1536, 1151, 385, 1152), (1537, 390, 102, 1153), (770, 1154, 400, 112), (290, 773, 1154, 770), (773, 99, 387, 1154), (774, 1155, 404, 116), (291, 777, 1155, 774), (777, 103, 391, 1155), (778, 1156, 407, 119), (292, 781, 1156, 778), (781, 106, 394, 1156), (782, 1157, 409, 121), (293, 785, 1157, 782), (785, 113, 401, 1157), (786, 1158, 395, 107), (294, 789, 1158, 786), (789, 116, 404, 1158), (790, 1159, 386, 98), (295, 793, 1159, 790), (793, 114, 402, 1159), (794, 1160, 436, 148), (296, 797, 1160, 794), (797, 122, 410, 1160), (798, 1161, 460, 172), (297, 801, 1161, 798), (801, 171, 459, 1161), (802, 1162, 461, 173), (298, 805, 1162, 802), (805, 159, 447, 1162), (806, 1163, 440, 152), (299, 809, 1163, 806), (809, 126, 414, 1163), (810, 1164, 464, 176), (300, 813, 1164, 810), (813, 175, 463, 1164), (814, 1165, 465, 177), (301, 817, 1165, 814), (817, 163, 451, 1165), (818, 1166, 443, 155), (302, 821, 1166, 818), (821, 130, 418, 1166), (822, 1167, 468, 180), (303, 825, 1167, 822), (825, 179, 467, 1167), (826, 1168, 469, 181), (304, 829, 1168, 826), (829, 166, 454, 1168), (830, 1169, 445, 157), (305, 833, 1169, 830), (833, 134, 422, 1169), (834, 1170, 472, 184), (306, 837, 1170, 834), (837, 183, 471, 1170), (838, 1171, 473, 185), (307, 841, 1171, 838), (841, 149, 437, 1171), (842, 1172, 455, 167), (308, 845, 1172, 842), (845, 138, 426, 1172), (846, 1173, 476, 188), (309, 849, 1173, 846), (849, 187, 475, 1173), (850, 1174, 477, 189), (310, 853, 1174, 850), (853, 152, 440, 1174), (854, 1175, 446, 158), (311, 857, 1175, 854), (857, 142, 430, 1175), (858, 1176, 480, 192), (312, 861, 1176, 858), (861, 191, 479, 1176), (862, 1177, 481, 193), (313, 865, 1177, 862), (865, 150, 438, 1177), (866, 1178, 640, 160), (314, 869, 1178, 866), (869, 194, 482, 1178), (870, 1179, 676, 196), (315, 873, 1179, 870), (873, 195, 675, 1179), (874, 1180, 677, 197), (316, 877, 1180, 874), (877, 147, 627, 1180), (878, 1181, 644, 164), (317, 881, 1181, 878), (881, 198, 486, 1181), (882, 1182, 680, 200), (318, 885, 1182, 882), (885, 199, 679, 1182), (886, 1183, 681, 201), (319, 889, 1183, 886), (889, 151, 631, 1183), (890, 1184, 647, 167), (320, 893, 1184, 890), (893, 202, 490, 1184), (894, 1185, 684, 204), (321, 897, 1185, 894), (897, 203, 683, 1185), (898, 1186, 685, 205), (322, 901, 1186, 898), (901, 154, 634, 1186), (902, 1187, 649, 169), (323, 905, 1187, 902), (905, 206, 494, 1187), (906, 1188, 688, 208), (324, 909, 1188, 906), (909, 207, 687, 1188), (910, 1189, 689, 209), (325, 913, 1189, 910), (913, 161, 641, 1189), (914, 1190, 635, 155), (326, 917, 1190, 914), (917, 210, 498, 1190), (918, 1191, 692, 212), (327, 921, 1191, 918), (921, 211, 691, 1191), (922, 1192, 693, 213), (328, 925, 1192, 922), (925, 164, 644, 1192), (926, 1193, 626, 146), (329, 929, 1193, 926), (929, 214, 502, 1193), (930, 1194, 696, 216), (330, 933, 1194, 930), (933, 215, 695, 1194), (934, 1195, 697, 217), (331, 937, 1195, 934), (937, 162, 642, 1195), (938, 1196, 580, 100), (332, 941, 1196, 938), (941, 218, 506, 1196), (942, 1197, 700, 220), (333, 945, 1197, 942), (945, 219, 699, 1197), (946, 1198, 701, 221), (334, 949, 1198, 946), (949, 170, 650, 1198), (950, 1199, 604, 124), (335, 953, 1199, 950), (953, 222, 510, 1199), (954, 1200, 704, 224), (336, 957, 1200, 954), (957, 223, 703, 1200), (958, 1201, 705, 225), (337, 961, 1201, 958), (961, 123, 603, 1201), (962, 1202, 605, 125), (338, 965, 1202, 962), (965, 226, 514, 1202), (966, 1203, 708, 228), (339, 969, 1203, 966), (969, 227, 707, 1203), (970, 1204, 709, 229), (340, 973, 1204, 970), (973, 111, 591, 1204), (974, 1205, 584, 104), (341, 977, 1205, 974), (977, 230, 518, 1205), (978, 1206, 712, 232), (342, 981, 1206, 978), (981, 231, 711, 1206), (982, 1207, 713, 233), (343, 985, 1207, 982), (985, 174, 654, 1207), (986, 1208, 608, 128), (344, 989, 1208, 986), (989, 234, 522, 1208), (990, 1209, 716, 236), (345, 993, 1209, 990), (993, 235, 715, 1209), (994, 1210, 717, 237), (346, 997, 1210, 994), (997, 127, 607, 1210), (998, 1211, 609, 129), (347, 1001, 1211, 998), (1001, 238, 526, 1211), (1002, 1212, 720, 240), (348, 1005, 1212, 1002), (1005, 239, 719, 1212), (1006, 1213, 721, 241), (349, 1009, 1213, 1006), (1009, 115, 595, 1213), (1010, 1214, 587, 107), (350, 1013, 1214, 1010), (1013, 242, 530, 1214), (1014, 1215, 724, 244), (351, 1017, 1215, 1014), (1017, 243, 723, 1215), (1018, 1216, 725, 245), (352, 1021, 1216, 1018), (1021, 178, 658, 1216), (1022, 1217, 612, 132), (353, 1025, 1217, 1022), (1025, 246, 534, 1217), (1026, 1218, 728, 248), (354, 1029, 1218, 1026), (1029, 247, 727, 1218), (1030, 1219, 729, 249), (355, 1033, 1219, 1030), (1033, 131, 611, 1219), (1034, 1220, 613, 133), (356, 1037, 1220, 1034), (1037, 250, 538, 1220), (1038, 1221, 732, 252), (357, 1041, 1221, 1038), (1041, 251, 731, 1221), (1042, 1222, 733, 253), (358, 1045, 1222, 1042), (1045, 118, 598, 1222), (1046, 1223, 589, 109), (359, 1049, 1223, 1046), (1049, 254, 542, 1223), (1050, 1224, 736, 256), (360, 1053, 1224, 1050), (1053, 255, 735, 1224), (1054, 1225, 737, 257), (361, 1057, 1225, 1054), (1057, 182, 662, 1225), (1058, 1226, 616, 136), (362, 1061, 1226, 1058), (1061, 258, 546, 1226), (1062, 1227, 740, 260), (363, 1065, 1227, 1062), (1065, 259, 739, 1227), (1066, 1228, 741, 261), (364, 1069, 1228, 1066), (1069, 135, 615, 1228), (1070, 1229, 617, 137), (365, 1073, 1229, 1070), (1073, 262, 550, 1229), (1074, 1230, 744, 264), (366, 1077, 1230, 1074), (1077, 263, 743, 1230), (1078, 1231, 745, 265), (367, 1081, 1231, 1078), (1081, 101, 581, 1231), (1082, 1232, 599, 119), (368, 1085, 1232, 1082), (1085, 266, 554, 1232), (1086, 1233, 748, 268), (369, 1089, 1233, 1086), (1089, 267, 747, 1233), (1090, 1234, 749, 269), (370, 1093, 1234, 1090), (1093, 186, 666, 1234), (1094, 1235, 620, 140), (371, 1097, 1235, 1094), (1097, 270, 558, 1235), (1098, 1236, 752, 272), (372, 1101, 1236, 1098), (1101, 271, 751, 1236), (1102, 1237, 753, 273), (373, 1105, 1237, 1102), (1105, 139, 619, 1237), (1106, 1238, 621, 141), (374, 1109, 1238, 1106), (1109, 274, 562, 1238), (1110, 1239, 756, 276), (375, 1113, 1239, 1110), (1113, 275, 755, 1239), (1114, 1240, 757, 277), (376, 1117, 1240, 1114), (1117, 104, 584, 1240), (1118, 1241, 590, 110), (377, 1121, 1241, 1118), (1121, 278, 566, 1241), (1122, 1242, 760, 280), (378, 1125, 1242, 1122), (1125, 279, 759, 1242), (1126, 1243, 761, 281), (379, 1129, 1243, 1126), (1129, 190, 670, 1243), (1130, 1244, 624, 144), (380, 1133, 1244, 1130), (1133, 282, 570, 1244), (1134, 1245, 764, 284), (381, 1137, 1245, 1134), (1137, 283, 763, 1245), (1138, 1246, 765, 285), (382, 1141, 1246, 1138), (1141, 143, 623, 1246), (1142, 1247, 625, 145), (383, 1145, 1247, 1142), (1145, 286, 574, 1247), (1146, 1248, 768, 288), (384, 1149, 1248, 1146), (1149, 287, 767, 1248), (1150, 1249, 769, 289), (385, 1153, 1249, 1150), (1153, 102, 582, 1249), (482, 1250, 592, 40), (194, 772, 1250, 482), (772, 290, 770, 1250), (674, 1251, 772, 194), (74, 485, 1251, 674), (485, 197, 771, 1251), (771, 1252, 773, 290), (197, 677, 1252, 771), (677, 27, 579, 1252), (486, 1253, 596, 44), (198, 776, 1253, 486), (776, 291, 774, 1253), (678, 1254, 776, 198), (75, 489, 1254, 678), (489, 201, 775, 1254), (775, 1255, 777, 291), (201, 681, 1255, 775), (681, 31, 583, 1255), (490, 1256, 599, 47), (202, 780, 1256, 490), (780, 292, 778, 1256), (682, 1257, 780, 202), (76, 493, 1257, 682), (493, 205, 779, 1257), (779, 1258, 781, 292), (205, 685, 1258, 779), (685, 34, 586, 1258), (494, 1259, 601, 49), (206, 784, 1259, 494), (784, 293, 782, 1259), (686, 1260, 784, 206), (77, 497, 1260, 686), (497, 209, 783, 1260), (783, 1261, 785, 293), (209, 689, 1261, 783), (689, 41, 593, 1261), (498, 1262, 587, 35), (210, 788, 1262, 498), (788, 294, 786, 1262), (690, 1263, 788, 210), (78, 501, 1263, 690), (501, 213, 787, 1263), (787, 1264, 789, 294), (213, 693, 1264, 787), (693, 44, 596, 1264), (502, 1265, 578, 26), (214, 792, 1265, 502), (792, 295, 790, 1265), (694, 1266, 792, 214), (79, 505, 1266, 694), (505, 217, 791, 1266), (791, 1267, 793, 295), (217, 697, 1267, 791), (697, 42, 594, 1267), (506, 1268, 628, 28), (218, 796, 1268, 506), (796, 296, 794, 1268), (698, 1269, 796, 218), (80, 509, 1269, 698), (509, 221, 795, 1269), (795, 1270, 797, 296), (221, 701, 1270, 795), (701, 50, 602, 1270), (510, 1271, 652, 52), (222, 800, 1271, 510), (800, 297, 798, 1271), (702, 1272, 800, 222), (81, 513, 1272, 702), (513, 225, 799, 1272), (799, 1273, 801, 297), (225, 705, 1273, 799), (705, 51, 651, 1273), (514, 1274, 653, 53), (226, 804, 1274, 514), (804, 298, 802, 1274), (706, 1275, 804, 226), (82, 517, 1275, 706), (517, 229, 803, 1275), (803, 1276, 805, 298), (229, 709, 1276, 803), (709, 39, 639, 1276), (518, 1277, 632, 32), (230, 808, 1277, 518), (808, 299, 806, 1277), (710, 1278, 808, 230), (83, 521, 1278, 710), (521, 233, 807, 1278), (807, 1279, 809, 299), (233, 713, 1279, 807), (713, 54, 606, 1279), (522, 1280, 656, 56), (234, 812, 1280, 522), (812, 300, 810, 1280), (714, 1281, 812, 234), (84, 525, 1281, 714), (525, 237, 811, 1281), (811, 1282, 813, 300), (237, 717, 1282, 811), (717, 55, 655, 1282), (526, 1283, 657, 57), (238, 816, 1283, 526), (816, 301, 814, 1283), (718, 1284, 816, 238), (85, 529, 1284, 718), (529, 241, 815, 1284), (815, 1285, 817, 301), (241, 721, 1285, 815), (721, 43, 643, 1285), (530, 1286, 635, 35), (242, 820, 1286, 530), (820, 302, 818, 1286), (722, 1287, 820, 242), (86, 533, 1287, 722), (533, 245, 819, 1287), (819, 1288, 821, 302), (245, 725, 1288, 819), (725, 58, 610, 1288), (534, 1289, 660, 60), (246, 824, 1289, 534), (824, 303, 822, 1289), (726, 1290, 824, 246), (87, 537, 1290, 726), (537, 249, 823, 1290), (823, 1291, 825, 303), (249, 729, 1291, 823), (729, 59, 659, 1291), (538, 1292, 661, 61), (250, 828, 1292, 538), (828, 304, 826, 1292), (730, 1293, 828, 250), (88, 541, 1293, 730), (541, 253, 827, 1293), (827, 1294, 829, 304), (253, 733, 1294, 827), (733, 46, 646, 1294), (542, 1295, 637, 37), (254, 832, 1295, 542), (832, 305, 830, 1295), (734, 1296, 832, 254), (89, 545, 1296, 734), (545, 257, 831, 1296), (831, 1297, 833, 305), (257, 737, 1297, 831), (737, 62, 614, 1297), (546, 1298, 664, 64), (258, 836, 1298, 546), (836, 306, 834, 1298), (738, 1299, 836, 258), (90, 549, 1299, 738), (549, 261, 835, 1299), (835, 1300, 837, 306), (261, 741, 1300, 835), (741, 63, 663, 1300), (550, 1301, 665, 65), (262, 840, 1301, 550), (840, 307, 838, 1301), (742, 1302, 840, 262), (91, 553, 1302, 742), (553, 265, 839, 1302), (839, 1303, 841, 307), (265, 745, 1303, 839), (745, 29, 629, 1303), (554, 1304, 647, 47), (266, 844, 1304, 554), (844, 308, 842, 1304), (746, 1305, 844, 266), (92, 557, 1305, 746), (557, 269, 843, 1305), (843, 1306, 845, 308), (269, 749, 1306, 843), (749, 66, 618, 1306), (558, 1307, 668, 68), (270, 848, 1307, 558), (848, 309, 846, 1307), (750, 1308, 848, 270), (93, 561, 1308, 750), (561, 273, 847, 1308), (847, 1309, 849, 309), (273, 753, 1309, 847), (753, 67, 667, 1309), (562, 1310, 669, 69), (274, 852, 1310, 562), (852, 310, 850, 1310), (754, 1311, 852, 274), (94, 565, 1311, 754), (565, 277, 851, 1311), (851, 1312, 853, 310), (277, 757, 1312, 851), (757, 32, 632, 1312), (566, 1313, 638, 38), (278, 856, 1313, 566), (856, 311, 854, 1313), (758, 1314, 856, 278), (95, 569, 1314, 758), (569, 281, 855, 1314), (855, 1315, 857, 311), (281, 761, 1315, 855), (761, 70, 622, 1315), (570, 1316, 672, 72), (282, 860, 1316, 570), (860, 312, 858, 1316), (762, 1317, 860, 282), (96, 573, 1317, 762), (573, 285, 859, 1317), (859, 1318, 861, 312), (285, 765, 1318, 859), (765, 71, 671, 1318), (574, 1319, 673, 73), (286, 864, 1319, 574), (864, 313, 862, 1319), (766, 1320, 864, 286), (97, 577, 1320, 766), (577, 289, 863, 1320), (863, 1321, 865, 313), (289, 769, 1321, 863), (769, 30, 630, 1321), (410, 1322, 448, 10), (122, 868, 1322, 410), (868, 314, 866, 1322), (602, 1323, 868, 122), (50, 484, 1323, 602), (484, 196, 867, 1323), (867, 1324, 869, 314), (196, 676, 1324, 867), (676, 74, 674, 1324), (650, 1325, 484, 50), (170, 872, 1325, 650), (872, 315, 870, 1325), (458, 1326, 872, 170), (20, 413, 1326, 458), (413, 125, 871, 1326), (871, 1327, 873, 315), (125, 605, 1327, 871), (605, 53, 483, 1327), (675, 1328, 485, 74), (195, 876, 1328, 675), (876, 316, 874, 1328), (483, 1329, 876, 195), (53, 653, 1329, 483), (653, 173, 875, 1329), (875, 1330, 877, 316), (173, 461, 1330, 875), (461, 9, 435, 1330), (414, 1331, 452, 14), (126, 880, 1331, 414), (880, 317, 878, 1331), (606, 1332, 880, 126), (54, 488, 1332, 606), (488, 200, 879, 1332), (879, 1333, 881, 317), (200, 680, 1333, 879), (680, 75, 678, 1333), (654, 1334, 488, 54), (174, 884, 1334, 654), (884, 318, 882, 1334), (462, 1335, 884, 174), (21, 417, 1335, 462), (417, 129, 883, 1335), (883, 1336, 885, 318), (129, 609, 1336, 883), (609, 57, 487, 1336), (679, 1337, 489, 75), (199, 888, 1337, 679), (888, 319, 886, 1337), (487, 1338, 888, 199), (57, 657, 1338, 487), (657, 177, 887, 1338), (887, 1339, 889, 319), (177, 465, 1339, 887), (465, 13, 439, 1339), (418, 1340, 455, 17), (130, 892, 1340, 418), (892, 320, 890, 1340), (610, 1341, 892, 130), (58, 492, 1341, 610), (492, 204, 891, 1341), (891, 1342, 893, 320), (204, 684, 1342, 891), (684, 76, 682, 1342), (658, 1343, 492, 58), (178, 896, 1343, 658), (896, 321, 894, 1343), (466, 1344, 896, 178), (22, 421, 1344, 466), (421, 133, 895, 1344), (895, 1345, 897, 321), (133, 613, 1345, 895), (613, 61, 491, 1345), (683, 1346, 493, 76), (203, 900, 1346, 683), (900, 322, 898, 1346), (491, 1347, 900, 203), (61, 661, 1347, 491), (661, 181, 899, 1347), (899, 1348, 901, 322), (181, 469, 1348, 899), (469, 16, 442, 1348), (422, 1349, 457, 19), (134, 904, 1349, 422), (904, 323, 902, 1349), (614, 1350, 904, 134), (62, 496, 1350, 614), (496, 208, 903, 1350), (903, 1351, 905, 323), (208, 688, 1351, 903), (688, 77, 686, 1351), (662, 1352, 496, 62), (182, 908, 1352, 662), (908, 324, 906, 1352), (470, 1353, 908, 182), (23, 425, 1353, 470), (425, 137, 907, 1353), (907, 1354, 909, 324), (137, 617, 1354, 907), (617, 65, 495, 1354), (687, 1355, 497, 77), (207, 912, 1355, 687), (912, 325, 910, 1355), (495, 1356, 912, 207), (65, 665, 1356, 495), (665, 185, 911, 1356), (911, 1357, 913, 325), (185, 473, 1357, 911), (473, 11, 449, 1357), (426, 1358, 443, 17), (138, 916, 1358, 426), (916, 326, 914, 1358), (618, 1359, 916, 138), (66, 500, 1359, 618), (500, 212, 915, 1359), (915, 1360, 917, 326), (212, 692, 1360, 915), (692, 78, 690, 1360), (666, 1361, 500, 66), (186, 920, 1361, 666), (920, 327, 918, 1361), (474, 1362, 920, 186), (24, 429, 1362, 474), (429, 141, 919, 1362), (919, 1363, 921, 327), (141, 621, 1363, 919), (621, 69, 499, 1363), (691, 1364, 501, 78), (211, 924, 1364, 691), (924, 328, 922, 1364), (499, 1365, 924, 211), (69, 669, 1365, 499), (669, 189, 923, 1365), (923, 1366, 925, 328), (189, 477, 1366, 923), (477, 14, 452, 1366), (430, 1367, 434, 8), (142, 928, 1367, 430), (928, 329, 926, 1367), (622, 1368, 928, 142), (70, 504, 1368, 622), (504, 216, 927, 1368), (927, 1369, 929, 329), (216, 696, 1369, 927), (696, 79, 694, 1369), (670, 1370, 504, 70), (190, 932, 1370, 670), (932, 330, 930, 1370), (478, 1371, 932, 190), (25, 433, 1371, 478), (433, 145, 931, 1371), (931, 1372, 933, 330), (145, 625, 1372, 931), (625, 73, 503, 1372), (695, 1373, 505, 79), (215, 936, 1373, 695), (936, 331, 934, 1373), (503, 1374, 936, 215), (73, 673, 1374, 503), (673, 193, 935, 1374), (935, 1375, 937, 331), (193, 481, 1375, 935), (481, 12, 450, 1375), (401, 1376, 388, 0), (113, 940, 1376, 401), (940, 332, 938, 1376), (593, 1377, 940, 113), (41, 508, 1377, 593), (508, 220, 939, 1377), (939, 1378, 941, 332), (220, 700, 1378, 939), (700, 80, 698, 1378), (641, 1379, 508, 41), (161, 944, 1379, 641), (944, 333, 942, 1379), (449, 1380, 944, 161), (11, 412, 1380, 449), (412, 124, 943, 1380), (943, 1381, 945, 333), (124, 604, 1381, 943), (604, 52, 507, 1381), (699, 1382, 509, 80), (219, 948, 1382, 699), (948, 334, 946, 1382), (507, 1383, 948, 219), (52, 652, 1383, 507), (652, 172, 947, 1383), (947, 1384, 949, 334), (172, 460, 1384, 947), (460, 20, 458, 1384), (437, 1385, 412, 11), (149, 952, 1385, 437), (952, 335, 950, 1385), (629, 1386, 952, 149), (29, 512, 1386, 629), (512, 224, 951, 1386), (951, 1387, 953, 335), (224, 704, 1387, 951), (704, 81, 702, 1387), (581, 1388, 512, 29), (101, 956, 1388, 581), (956, 336, 954, 1388), (389, 1389, 956, 101), (4, 398, 1389, 389), (398, 110, 955, 1389), (955, 1390, 957, 336), (110, 590, 1390, 955), (590, 38, 511, 1390), (703, 1391, 513, 81), (223, 960, 1391, 703), (960, 337, 958, 1391), (511, 1392, 960, 223), (38, 638, 1392, 511), (638, 158, 959, 1392), (959, 1393, 961, 337), (158, 446, 1393, 959), (446, 8, 411, 1393), (459, 1394, 413, 20), (171, 964, 1394, 459), (964, 338, 962, 1394), (651, 1395, 964, 171), (51, 516, 1395, 651), (516, 228, 963, 1395), (963, 1396, 965, 338), (228, 708, 1396, 963), (708, 82, 706, 1396), (603, 1397, 516, 51), (123, 968, 1397, 603), (968, 339, 966, 1397), (411, 1398, 968, 123), (8, 434, 1398, 411), (434, 146, 967, 1398), (967, 1399, 969, 339), (146, 626, 1399, 967), (626, 26, 515, 1399), (707, 1400, 517, 82), (227, 972, 1400, 707), (972, 340, 970, 1400), (515, 1401, 972, 227), (26, 578, 1401, 515), (578, 98, 971, 1401), (971, 1402, 973, 340), (98, 386, 1402, 971), (386, 5, 399, 1402), (387, 1403, 392, 1), (99, 976, 1403, 387), (976, 341, 974, 1403), (579, 1404, 976, 99), (27, 520, 1404, 579), (520, 232, 975, 1404), (975, 1405, 977, 341), (232, 712, 1405, 975), (712, 83, 710, 1405), (627, 1406, 520, 27), (147, 980, 1406, 627), (980, 342, 978, 1406), (435, 1407, 980, 147), (9, 416, 1407, 435), (416, 128, 979, 1407), (979, 1408, 981, 342), (128, 608, 1408, 979), (608, 56, 519, 1408), (711, 1409, 521, 83), (231, 984, 1409, 711), (984, 343, 982, 1409), (519, 1410, 984, 231), (56, 656, 1410, 519), (656, 176, 983, 1410), (983, 1411, 985, 343), (176, 464, 1411, 983), (464, 21, 462, 1411), (447, 1412, 416, 9), (159, 988, 1412, 447), (988, 344, 986, 1412), (639, 1413, 988, 159), (39, 524, 1413, 639), (524, 236, 987, 1413), (987, 1414, 989, 344), (236, 716, 1414, 987), (716, 84, 714, 1414), (591, 1415, 524, 39), (111, 992, 1415, 591), (992, 345, 990, 1415), (399, 1416, 992, 111), (5, 402, 1416, 399), (402, 114, 991, 1416), (991, 1417, 993, 345), (114, 594, 1417, 991), (594, 42, 523, 1417), (715, 1418, 525, 84), (235, 996, 1418, 715), (996, 346, 994, 1418), (523, 1419, 996, 235), (42, 642, 1419, 523), (642, 162, 995, 1419), (995, 1420, 997, 346), (162, 450, 1420, 995), (450, 12, 415, 1420), (463, 1421, 417, 21), (175, 1000, 1421, 463), (1000, 347, 998, 1421), (655, 1422, 1000, 175), (55, 528, 1422, 655), (528, 240, 999, 1422), (999, 1423, 1001, 347), (240, 720, 1423, 999), (720, 85, 718, 1423), (607, 1424, 528, 55), (127, 1004, 1424, 607), (1004, 348, 1002, 1424), (415, 1425, 1004, 127), (12, 438, 1425, 415), (438, 150, 1003, 1425), (1003, 1426, 1005, 348), (150, 630, 1426, 1003), (630, 30, 527, 1426), (719, 1427, 529, 85), (239, 1008, 1427, 719), (1008, 349, 1006, 1427), (527, 1428, 1008, 239), (30, 582, 1428, 527), (582, 102, 1007, 1428), (1007, 1429, 1009, 349), (102, 390, 1429, 1007), (390, 6, 403, 1429), (391, 1430, 395, 2), (103, 1012, 1430, 391), (1012, 350, 1010, 1430), (583, 1431, 1012, 103), (31, 532, 1431, 583), (532, 244, 1011, 1431), (1011, 1432, 1013, 350), (244, 724, 1432, 1011), (724, 86, 722, 1432), (631, 1433, 532, 31), (151, 1016, 1433, 631), (1016, 351, 1014, 1433), (439, 1434, 1016, 151), (13, 420, 1434, 439), (420, 132, 1015, 1434), (1015, 1435, 1017, 351), (132, 612, 1435, 1015), (612, 60, 531, 1435), (723, 1436, 533, 86), (243, 1020, 1436, 723), (1020, 352, 1018, 1436), (531, 1437, 1020, 243), (60, 660, 1437, 531), (660, 180, 1019, 1437), (1019, 1438, 1021, 352), (180, 468, 1438, 1019), (468, 22, 466, 1438), (451, 1439, 420, 13), (163, 1024, 1439, 451), (1024, 353, 1022, 1439), (643, 1440, 1024, 163), (43, 536, 1440, 643), (536, 248, 1023, 1440), (1023, 1441, 1025, 353), (248, 728, 1441, 1023), (728, 87, 726, 1441), (595, 1442, 536, 43), (115, 1028, 1442, 595), (1028, 354, 1026, 1442), (403, 1443, 1028, 115), (6, 405, 1443, 403), (405, 117, 1027, 1443), (1027, 1444, 1029, 354), (117, 597, 1444, 1027), (597, 45, 535, 1444), (727, 1445, 537, 87), (247, 1032, 1445, 727), (1032, 355, 1030, 1445), (535, 1446, 1032, 247), (45, 645, 1446, 535), (645, 165, 1031, 1446), (1031, 1447, 1033, 355), (165, 453, 1447, 1031), (453, 15, 419, 1447), (467, 1448, 421, 22), (179, 1036, 1448, 467), (1036, 356, 1034, 1448), (659, 1449, 1036, 179), (59, 540, 1449, 659), (540, 252, 1035, 1449), (1035, 1450, 1037, 356), (252, 732, 1450, 1035), (732, 88, 730, 1450), (611, 1451, 540, 59), (131, 1040, 1451, 611), (1040, 357, 1038, 1451), (419, 1452, 1040, 131), (15, 441, 1452, 419), (441, 153, 1039, 1452), (1039, 1453, 1041, 357), (153, 633, 1453, 1039), (633, 33, 539, 1453), (731, 1454, 541, 88), (251, 1044, 1454, 731), (1044, 358, 1042, 1454), (539, 1455, 1044, 251), (33, 585, 1455, 539), (585, 105, 1043, 1455), (1043, 1456, 1045, 358), (105, 393, 1456, 1043), (393, 7, 406, 1456), (394, 1457, 397, 3), (106, 1048, 1457, 394), (1048, 359, 1046, 1457), (586, 1458, 1048, 106), (34, 544, 1458, 586), (544, 256, 1047, 1458), (1047, 1459, 1049, 359), (256, 736, 1459, 1047), (736, 89, 734, 1459), (634, 1460, 544, 34), (154, 1052, 1460, 634), (1052, 360, 1050, 1460), (442, 1461, 1052, 154), (16, 424, 1461, 442), (424, 136, 1051, 1461), (1051, 1462, 1053, 360), (136, 616, 1462, 1051), (616, 64, 543, 1462), (735, 1463, 545, 89), (255, 1056, 1463, 735), (1056, 361, 1054, 1463), (543, 1464, 1056, 255), (64, 664, 1464, 543), (664, 184, 1055, 1464), (1055, 1465, 1057, 361), (184, 472, 1465, 1055), (472, 23, 470, 1465), (454, 1466, 424, 16), (166, 1060, 1466, 454), (1060, 362, 1058, 1466), (646, 1467, 1060, 166), (46, 548, 1467, 646), (548, 260, 1059, 1467), (1059, 1468, 1061, 362), (260, 740, 1468, 1059), (740, 90, 738, 1468), (598, 1469, 548, 46), (118, 1064, 1469, 598), (1064, 363, 1062, 1469), (406, 1470, 1064, 118), (7, 408, 1470, 406), (408, 120, 1063, 1470), (1063, 1471, 1065, 363), (120, 600, 1471, 1063), (600, 48, 547, 1471), (739, 1472, 549, 90), (259, 1068, 1472, 739), (1068, 364, 1066, 1472), (547, 1473, 1068, 259), (48, 648, 1473, 547), (648, 168, 1067, 1473), (1067, 1474, 1069, 364), (168, 456, 1474, 1067), (456, 18, 423, 1474), (471, 1475, 425, 23), (183, 1072, 1475, 471), (1072, 365, 1070, 1475), (663, 1476, 1072, 183), (63, 552, 1476, 663), (552, 264, 1071, 1476), (1071, 1477, 1073, 365), (264, 744, 1477, 1071), (744, 91, 742, 1477), (615, 1478, 552, 63), (135, 1076, 1478, 615), (1076, 366, 1074, 1478), (423, 1479, 1076, 135), (18, 444, 1479, 423), (444, 156, 1075, 1479), (1075, 1480, 1077, 366), (156, 636, 1480, 1075), (636, 36, 551, 1480), (743, 1481, 553, 91), (263, 1080, 1481, 743), (1080, 367, 1078, 1481), (551, 1482, 1080, 263), (36, 588, 1482, 551), (588, 108, 1079, 1482), (1079, 1483, 1081, 367), (108, 396, 1483, 1079), (396, 4, 389, 1483), (397, 1484, 407, 3), (109, 1084, 1484, 397), (1084, 368, 1082, 1484), (589, 1485, 1084, 109), (37, 556, 1485, 589), (556, 268, 1083, 1485), (1083, 1486, 1085, 368), (268, 748, 1486, 1083), (748, 92, 746, 1486), (637, 1487, 556, 37), (157, 1088, 1487, 637), (1088, 369, 1086, 1487), (445, 1488, 1088, 157), (19, 428, 1488, 445), (428, 140, 1087, 1488), (1087, 1489, 1089, 369), (140, 620, 1489, 1087), (620, 68, 555, 1489), (747, 1490, 557, 92), (267, 1092, 1490, 747), (1092, 370, 1090, 1490), (555, 1491, 1092, 267), (68, 668, 1491, 555), (668, 188, 1091, 1491), (1091, 1492, 1093, 370), (188, 476, 1492, 1091), (476, 24, 474, 1492), (457, 1493, 428, 19), (169, 1096, 1493, 457), (1096, 371, 1094, 1493), (649, 1494, 1096, 169), (49, 560, 1494, 649), (560, 272, 1095, 1494), (1095, 1495, 1097, 371), (272, 752, 1495, 1095), (752, 93, 750, 1495), (601, 1496, 560, 49), (121, 1100, 1496, 601), (1100, 372, 1098, 1496), (409, 1497, 1100, 121), (0, 388, 1497, 409), (388, 100, 1099, 1497), (1099, 1498, 1101, 372), (100, 580, 1498, 1099), (580, 28, 559, 1498), (751, 1499, 561, 93), (271, 1104, 1499, 751), (1104, 373, 1102, 1499), (559, 1500, 1104, 271), (28, 628, 1500, 559), (628, 148, 1103, 1500), (1103, 1501, 1105, 373), (148, 436, 1501, 1103), (436, 10, 427, 1501), (475, 1502, 429, 24), (187, 1108, 1502, 475), (1108, 374, 1106, 1502), (667, 1503, 1108, 187), (67, 564, 1503, 667), (564, 276, 1107, 1503), (1107, 1504, 1109, 374), (276, 756, 1504, 1107), (756, 94, 754, 1504), (619, 1505, 564, 67), (139, 1112, 1505, 619), (1112, 375, 1110, 1505), (427, 1506, 1112, 139), (10, 448, 1506, 427), (448, 160, 1111, 1506), (1111, 1507, 1113, 375), (160, 640, 1507, 1111), (640, 40, 563, 1507), (755, 1508, 565, 94), (275, 1116, 1508, 755), (1116, 376, 1114, 1508), (563, 1509, 1116, 275), (40, 592, 1509, 563), (592, 112, 1115, 1509), (1115, 1510, 1117, 376), (112, 400, 1510, 1115), (400, 1, 392, 1510), (396, 1511, 398, 4), (108, 1120, 1511, 396), (1120, 377, 1118, 1511), (588, 1512, 1120, 108), (36, 568, 1512, 588), (568, 280, 1119, 1512), (1119, 1513, 1121, 377), (280, 760, 1513, 1119), (760, 95, 758, 1513), (636, 1514, 568, 36), (156, 1124, 1514, 636), (1124, 378, 1122, 1514), (444, 1515, 1124, 156), (18, 432, 1515, 444), (432, 144, 1123, 1515), (1123, 1516, 1125, 378), (144, 624, 1516, 1123), (624, 72, 567, 1516), (759, 1517, 569, 95), (279, 1128, 1517, 759), (1128, 379, 1126, 1517), (567, 1518, 1128, 279), (72, 672, 1518, 567), (672, 192, 1127, 1518), (1127, 1519, 1129, 379), (192, 480, 1519, 1127), (480, 25, 478, 1519), (456, 1520, 432, 18), (168, 1132, 1520, 456), (1132, 380, 1130, 1520), (648, 1521, 1132, 168), (48, 572, 1521, 648), (572, 284, 1131, 1521), (1131, 1522, 1133, 380), (284, 764, 1522, 1131), (764, 96, 762, 1522), (600, 1523, 572, 48), (120, 1136, 1523, 600), (1136, 381, 1134, 1523), (408, 1524, 1136, 120), (7, 393, 1524, 408), (393, 105, 1135, 1524), (1135, 1525, 1137, 381), (105, 585, 1525, 1135), (585, 33, 571, 1525), (763, 1526, 573, 96), (283, 1140, 1526, 763), (1140, 382, 1138, 1526), (571, 1527, 1140, 283), (33, 633, 1527, 571), (633, 153, 1139, 1527), (1139, 1528, 1141, 382), (153, 441, 1528, 1139), (441, 15, 431, 1528), (479, 1529, 433, 25), (191, 1144, 1529, 479), (1144, 383, 1142, 1529), (671, 1530, 1144, 191), (71, 576, 1530, 671), (576, 288, 1143, 1530), (1143, 1531, 1145, 383), (288, 768, 1531, 1143), (768, 97, 766, 1531), (623, 1532, 576, 71), (143, 1148, 1532, 623), (1148, 384, 1146, 1532), (431, 1533, 1148, 143), (15, 453, 1533, 431), (453, 165, 1147, 1533), (1147, 1534, 1149, 384), (165, 645, 1534, 1147), (645, 45, 575, 1534), (767, 1535, 577, 97), (287, 1152, 1535, 767), (1152, 385, 1150, 1535), (575, 1536, 1152, 287), (45, 597, 1536, 575), (597, 117, 1151, 1536), (1151, 1537, 1153, 385), (117, 405, 1537, 1151), (405, 6, 390, 1537)])
me_cube.materials.append(mat_cuttable)
me_cube.use_remesh_preserve_volume = False
me_cube.use_remesh_preserve_attributes = False
me_cube.use_mirror_vertex_groups = False
me_cube.update()
me_cube_002 = bpy.data.meshes.new('Cube.002')
me_cube_002.from_pydata([(-1.0, -1.0, -1.0), (-1.0, 1.0, -1.0), (1.0, 1.0, -1.0), (1.0, -1.0, -1.0), (-1.0, -1.0, 1.0), (-1.0, 1.0, 1.0), (1.0, 1.0, 1.0), (1.0, -1.0, 1.0)], [], [(4, 5, 1, 0), (5, 6, 2, 1), (6, 7, 3, 2), (7, 4, 0, 3), (0, 1, 2, 3), (7, 6, 5, 4)])
me_cube_002.use_remesh_preserve_volume = False
me_cube_002.use_remesh_preserve_attributes = False
me_cube_002.use_mirror_vertex_groups = False
me_cube_002.update()
me_plane_002 = bpy.data.meshes.new('Plane.002')
me_plane_002.from_pydata([(1.0, -1.0, 0.0), (-1.0, -1.0, 0.0), (1.0, 1.0, 0.0), (-1.0, 1.0, 0.0)], [], [(1, 0, 2, 3)])
me_plane_002.use_remesh_preserve_volume = False
me_plane_002.use_remesh_preserve_attributes = False
me_plane_002.use_mirror_vertex_groups = False
me_plane_002.update()
me_plane_001 = bpy.data.meshes.new('Plane.001')
me_plane_001.from_pydata([(1.0, -1.0, 0.0), (-1.0, -1.0, 0.0), (1.0, 1.0, 0.0), (-1.0, 1.0, 0.0), (0.0, -1.0, 0.0), (0.0, 1.0, 0.0), (1.0, 0.0, 0.0), (-1.0, 0.0, 0.0), (0.0, 0.0, 0.0), (-0.5, -1.0, 0.0), (-0.5, 1.0, 0.0), (1.0, 0.5, 0.0), (-1.0, -0.5, 0.0), (0.5, -1.0, 0.0), (0.5, 1.0, 0.0), (1.0, -0.5, 0.0), (-1.0, 0.5, 0.0), (0.0, 0.5, 0.0), (0.0, -0.5, 0.0), (-0.5, 0.0, 0.0), (0.5, 0.0, 0.0), (0.5, 0.5, 0.0), (-0.5, 0.5, 0.0), (-0.5, -0.5, 0.0), (0.5, -0.5, 0.0), (-0.75, -1.0, 0.0), (-0.75, 1.0, 0.0), (1.0, 0.75, 0.0), (-1.0, -0.75, 0.0), (0.75, -1.0, 0.0), (0.75, 1.0, 0.0), (1.0, -0.75, 0.0), (-1.0, 0.75, 0.0), (0.0, 0.75, 0.0), (0.0, -0.75, 0.0), (-0.75, 0.0, 0.0), (0.25, 0.0, 0.0), (-0.25, -1.0, 0.0), (-0.25, 1.0, 0.0), (1.0, 0.25, 0.0), (-1.0, -0.25, 0.0), (0.25, -1.0, 0.0), (0.25, 1.0, 0.0), (1.0, -0.25, 0.0), (-1.0, 0.25, 0.0), (0.0, 0.25, 0.0), (0.0, -0.25, 0.0), (-0.25, 0.0, 0.0), (0.75, 0.0, 0.0), (0.5, 0.75, 0.0), (0.5, 0.25, 0.0), (0.25, 0.5, 0.0), (0.75, 0.5, 0.0), (-0.5, 0.75, 0.0), (-0.5, 0.25, 0.0), (-0.75, 0.5, 0.0), (-0.25, 0.5, 0.0), (-0.5, -0.25, 0.0), (-0.5, -0.75, 0.0), (-0.75, -0.5, 0.0), (-0.25, -0.5, 0.0), (0.5, -0.25, 0.0), (0.5, -0.75, 0.0), (0.25, -0.5, 0.0), (0.75, -0.5, 0.0), (0.75, 0.75, 0.0), (-0.25, 0.75, 0.0), (-0.25, -0.25, 0.0), (0.75, -0.25, 0.0), (0.25, 0.75, 0.0), (0.25, 0.25, 0.0), (0.75, 0.25, 0.0), (-0.75, 0.75, 0.0), (-0.75, 0.25, 0.0), (-0.25, 0.25, 0.0), (-0.75, -0.25, 0.0), (-0.75, -0.75, 0.0), (-0.25, -0.75, 0.0), (0.25, -0.25, 0.0), (0.25, -0.75, 0.0), (0.75, -0.75, 0.0), (-0.875, -1.0, 0.0), (-0.875, 1.0, 0.0), (1.0, 0.875, 0.0), (-1.0, -0.875, 0.0), (0.875, -1.0, 0.0), (0.875, 1.0, 0.0), (1.0, -0.875, 0.0), (-1.0, 0.875, 0.0), (0.0, 0.875, 0.0), (0.0, -0.875, 0.0), (-0.875, 0.0, 0.0), (0.125, 0.0, 0.0), (-0.125, -1.0, 0.0), (-0.125, 1.0, 0.0), (1.0, 0.125, 0.0), (-1.0, -0.125, 0.0), (0.125, -1.0, 0.0), (0.125, 1.0, 0.0), (1.0, -0.125, 0.0), (-1.0, 0.125, 0.0), (0.0, 0.125, 0.0), (0.0, -0.125, 0.0), (-0.125, 0.0, 0.0), (0.875, 0.0, 0.0), (0.5, 0.875, 0.0), (0.5, 0.125, 0.0), (0.125, 0.5, 0.0), (0.625, 0.5, 0.0), (-0.5, 0.875, 0.0), (-0.5, 0.125, 0.0), (-0.875, 0.5, 0.0), (-0.375, 0.5, 0.0), (-0.5, -0.125, 0.0), (-0.5, -0.875, 0.0), (-0.875, -0.5, 0.0), (-0.375, -0.5, 0.0), (0.5, -0.125, 0.0), (0.5, -0.875, 0.0), (0.125, -0.5, 0.0), (0.625, -0.5, 0.0), (-0.625, -1.0, 0.0), (-0.625, 1.0, 0.0), (1.0, 0.625, 0.0), (-1.0, -0.625, 0.0), (0.625, -1.0, 0.0), (0.625, 1.0, 0.0), (1.0, -0.625, 0.0), (-1.0, 0.625, 0.0), (0.0, 0.625, 0.0), (0.0, -0.625, 0.0), (-0.625, 0.0, 0.0), (0.375, 0.0, 0.0), (-0.375, -1.0, 0.0), (-0.375, 1.0, 0.0), (1.0, 0.375, 0.0), (-1.0, -0.375, 0.0), (0.375, -1.0, 0.0), (0.375, 1.0, 0.0), (1.0, -0.375, 0.0), (-1.0, 0.375, 0.0), (0.0, 0.375, 0.0), (0.0, -0.375, 0.0), (-0.375, 0.0, 0.0), (0.625, 0.0, 0.0), (0.5, 0.625, 0.0), (0.5, 0.375, 0.0), (0.375, 0.5, 0.0), (0.875, 0.5, 0.0), (-0.5, 0.625, 0.0), (-0.5, 0.375, 0.0), (-0.625, 0.5, 0.0), (-0.125, 0.5, 0.0), (-0.5, -0.375, 0.0), (-0.5, -0.625, 0.0), (-0.625, -0.5, 0.0), (-0.125, -0.5, 0.0), (0.5, -0.375, 0.0), (0.5, -0.625, 0.0), (0.375, -0.5, 0.0), (0.875, -0.5, 0.0), (0.75, 0.875, 0.0), (0.75, 0.625, 0.0), (0.625, 0.75, 0.0), (0.875, 0.75, 0.0), (-0.25, 0.875, 0.0), (-0.25, 0.625, 0.0), (-0.375, 0.75, 0.0), (-0.125, 0.75, 0.0), (-0.25, -0.125, 0.0), (-0.25, -0.375, 0.0), (-0.375, -0.25, 0.0), (-0.125, -0.25, 0.0), (0.75, -0.125, 0.0), (0.75, -0.375, 0.0), (0.625, -0.25, 0.0), (0.875, -0.25, 0.0), (0.25, 0.875, 0.0), (0.25, 0.625, 0.0), (0.125, 0.75, 0.0), (0.375, 0.75, 0.0), (0.25, 0.375, 0.0), (0.25, 0.125, 0.0), (0.125, 0.25, 0.0), (0.375, 0.25, 0.0), (0.75, 0.375, 0.0), (0.75, 0.125, 0.0), (0.625, 0.25, 0.0), (0.875, 0.25, 0.0), (-0.75, 0.875, 0.0), (-0.75, 0.625, 0.0), (-0.875, 0.75, 0.0), (-0.625, 0.75, 0.0), (-0.75, 0.375, 0.0), (-0.75, 0.125, 0.0), (-0.875, 0.25, 0.0), (-0.625, 0.25, 0.0), (-0.25, 0.375, 0.0), (-0.25, 0.125, 0.0), (-0.375, 0.25, 0.0), (-0.125, 0.25, 0.0), (-0.75, -0.125, 0.0), (-0.75, -0.375, 0.0), (-0.875, -0.25, 0.0), (-0.625, -0.25, 0.0), (-0.75, -0.625, 0.0), (-0.75, -0.875, 0.0), (-0.875, -0.75, 0.0), (-0.625, -0.75, 0.0), (-0.25, -0.625, 0.0), (-0.25, -0.875, 0.0), (-0.375, -0.75, 0.0), (-0.125, -0.75, 0.0), (0.25, -0.125, 0.0), (0.25, -0.375, 0.0), (0.125, -0.25, 0.0), (0.375, -0.25, 0.0), (0.25, -0.625, 0.0), (0.25, -0.875, 0.0), (0.125, -0.75, 0.0), (0.375, -0.75, 0.0), (0.75, -0.625, 0.0), (0.75, -0.875, 0.0), (0.625, -0.75, 0.0), (0.875, -0.75, 0.0), (0.875, 0.875, 0.0), (-0.125, 0.875, 0.0), (-0.125, -0.125, 0.0), (0.875, -0.125, 0.0), (0.375, 0.875, 0.0), (0.375, 0.375, 0.0), (0.875, 0.375, 0.0), (-0.625, 0.875, 0.0), (-0.625, 0.375, 0.0), (-0.125, 0.375, 0.0), (-0.625, -0.125, 0.0), (-0.625, -0.625, 0.0), (-0.125, -0.625, 0.0), (0.375, -0.125, 0.0), (0.375, -0.625, 0.0), (0.875, -0.625, 0.0), (0.625, 0.875, 0.0), (0.625, 0.625, 0.0), (0.875, 0.625, 0.0), (-0.375, 0.875, 0.0), (-0.375, 0.625, 0.0), (-0.125, 0.625, 0.0), (-0.375, -0.125, 0.0), (-0.375, -0.375, 0.0), (-0.125, -0.375, 0.0), (0.625, -0.125, 0.0), (0.625, -0.375, 0.0), (0.875, -0.375, 0.0), (0.125, 0.875, 0.0), (0.125, 0.625, 0.0), (0.375, 0.625, 0.0), (0.125, 0.375, 0.0), (0.125, 0.125, 0.0), (0.375, 0.125, 0.0), (0.625, 0.375, 0.0), (0.625, 0.125, 0.0), (0.875, 0.125, 0.0), (-0.875, 0.875, 0.0), (-0.875, 0.625, 0.0), (-0.625, 0.625, 0.0), (-0.875, 0.375, 0.0), (-0.875, 0.125, 0.0), (-0.625, 0.125, 0.0), (-0.375, 0.375, 0.0), (-0.375, 0.125, 0.0), (-0.125, 0.125, 0.0), (-0.875, -0.125, 0.0), (-0.875, -0.375, 0.0), (-0.625, -0.375, 0.0), (-0.875, -0.625, 0.0), (-0.875, -0.875, 0.0), (-0.625, -0.875, 0.0), (-0.375, -0.625, 0.0), (-0.375, -0.875, 0.0), (-0.125, -0.875, 0.0), (0.125, -0.125, 0.0), (0.125, -0.375, 0.0), (0.375, -0.375, 0.0), (0.125, -0.625, 0.0), (0.125, -0.875, 0.0), (0.375, -0.875, 0.0), (0.625, -0.625, 0.0), (0.625, -0.875, 0.0), (0.875, -0.875, 0.0)], [], [(225, 83, 2, 86), (226, 89, 5, 94), (227, 102, 8, 103), (228, 99, 6, 104), (229, 105, 14, 138), (230, 146, 21, 147), (231, 135, 11, 148), (232, 109, 10, 122), (233, 150, 22, 151), (234, 141, 17, 152), (235, 113, 19, 131), (236, 154, 23, 155), (237, 130, 18, 156), (238, 117, 20, 132), (239, 158, 24, 159), (240, 127, 15, 160), (241, 161, 30, 126), (242, 162, 65, 163), (243, 123, 27, 164), (244, 165, 38, 134), (245, 166, 66, 167), (246, 129, 33, 168), (247, 169, 47, 143), (248, 170, 67, 171), (249, 142, 46, 172), (250, 173, 48, 144), (251, 174, 68, 175), (252, 139, 43, 176), (253, 177, 42, 98), (254, 178, 69, 179), (255, 145, 49, 180), (256, 181, 51, 107), (257, 182, 70, 183), (258, 106, 50, 184), (259, 185, 52, 108), (260, 186, 71, 187), (261, 95, 39, 188), (262, 189, 26, 82), (263, 190, 72, 191), (264, 149, 53, 192), (265, 193, 55, 111), (266, 194, 73, 195), (267, 110, 54, 196), (268, 197, 56, 112), (269, 198, 74, 199), (270, 101, 45, 200), (271, 201, 35, 91), (272, 202, 75, 203), (273, 153, 57, 204), (274, 205, 59, 115), (275, 206, 76, 207), (276, 114, 58, 208), (277, 209, 60, 116), (278, 210, 77, 211), (279, 90, 34, 212), (280, 213, 36, 92), (281, 214, 78, 215), (282, 157, 61, 216), (283, 217, 63, 119), (284, 218, 79, 219), (285, 118, 62, 220), (286, 221, 64, 120), (287, 222, 80, 223), (288, 87, 31, 224), (161, 225, 86, 30), (65, 164, 225, 161), (164, 27, 83, 225), (165, 226, 94, 38), (66, 168, 226, 165), (168, 33, 89, 226), (169, 227, 103, 47), (67, 172, 227, 169), (172, 46, 102, 227), (173, 228, 104, 48), (68, 176, 228, 173), (176, 43, 99, 228), (177, 229, 138, 42), (69, 180, 229, 177), (180, 49, 105, 229), (181, 230, 147, 51), (70, 184, 230, 181), (184, 50, 146, 230), (185, 231, 148, 52), (71, 188, 231, 185), (188, 39, 135, 231), (189, 232, 122, 26), (72, 192, 232, 189), (192, 53, 109, 232), (193, 233, 151, 55), (73, 196, 233, 193), (196, 54, 150, 233), (197, 234, 152, 56), (74, 200, 234, 197), (200, 45, 141, 234), (201, 235, 131, 35), (75, 204, 235, 201), (204, 57, 113, 235), (205, 236, 155, 59), (76, 208, 236, 205), (208, 58, 154, 236), (209, 237, 156, 60), (77, 212, 237, 209), (212, 34, 130, 237), (213, 238, 132, 36), (78, 216, 238, 213), (216, 61, 117, 238), (217, 239, 159, 63), (79, 220, 239, 217), (220, 62, 158, 239), (221, 240, 160, 64), (80, 224, 240, 221), (224, 31, 127, 240), (105, 241, 126, 14), (49, 163, 241, 105), (163, 65, 161, 241), (145, 242, 163, 49), (21, 108, 242, 145), (108, 52, 162, 242), (162, 243, 164, 65), (52, 148, 243, 162), (148, 11, 123, 243), (109, 244, 134, 10), (53, 167, 244, 109), (167, 66, 165, 244), (149, 245, 167, 53), (22, 112, 245, 149), (112, 56, 166, 245), (166, 246, 168, 66), (56, 152, 246, 166), (152, 17, 129, 246), (113, 247, 143, 19), (57, 171, 247, 113), (171, 67, 169, 247), (153, 248, 171, 57), (23, 116, 248, 153), (116, 60, 170, 248), (170, 249, 172, 67), (60, 156, 249, 170), (156, 18, 142, 249), (117, 250, 144, 20), (61, 175, 250, 117), (175, 68, 173, 250), (157, 251, 175, 61), (24, 120, 251, 157), (120, 64, 174, 251), (174, 252, 176, 68), (64, 160, 252, 174), (160, 15, 139, 252), (89, 253, 98, 5), (33, 179, 253, 89), (179, 69, 177, 253), (129, 254, 179, 33), (17, 107, 254, 129), (107, 51, 178, 254), (178, 255, 180, 69), (51, 147, 255, 178), (147, 21, 145, 255), (141, 256, 107, 17), (45, 183, 256, 141), (183, 70, 181, 256), (101, 257, 183, 45), (8, 92, 257, 101), (92, 36, 182, 257), (182, 258, 184, 70), (36, 132, 258, 182), (132, 20, 106, 258), (146, 259, 108, 21), (50, 187, 259, 146), (187, 71, 185, 259), (106, 260, 187, 50), (20, 144, 260, 106), (144, 48, 186, 260), (186, 261, 188, 71), (48, 104, 261, 186), (104, 6, 95, 261), (88, 262, 82, 3), (32, 191, 262, 88), (191, 72, 189, 262), (128, 263, 191, 32), (16, 111, 263, 128), (111, 55, 190, 263), (190, 264, 192, 72), (55, 151, 264, 190), (151, 22, 149, 264), (140, 265, 111, 16), (44, 195, 265, 140), (195, 73, 193, 265), (100, 266, 195, 44), (7, 91, 266, 100), (91, 35, 194, 266), (194, 267, 196, 73), (35, 131, 267, 194), (131, 19, 110, 267), (150, 268, 112, 22), (54, 199, 268, 150), (199, 74, 197, 268), (110, 269, 199, 54), (19, 143, 269, 110), (143, 47, 198, 269), (198, 270, 200, 74), (47, 103, 270, 198), (103, 8, 101, 270), (96, 271, 91, 7), (40, 203, 271, 96), (203, 75, 201, 271), (136, 272, 203, 40), (12, 115, 272, 136), (115, 59, 202, 272), (202, 273, 204, 75), (59, 155, 273, 202), (155, 23, 153, 273), (124, 274, 115, 12), (28, 207, 274, 124), (207, 76, 205, 274), (84, 275, 207, 28), (1, 81, 275, 84), (81, 25, 206, 275), (206, 276, 208, 76), (25, 121, 276, 206), (121, 9, 114, 276), (154, 277, 116, 23), (58, 211, 277, 154), (211, 77, 209, 277), (114, 278, 211, 58), (9, 133, 278, 114), (133, 37, 210, 278), (210, 279, 212, 77), (37, 93, 279, 210), (93, 4, 90, 279), (102, 280, 92, 8), (46, 215, 280, 102), (215, 78, 213, 280), (142, 281, 215, 46), (18, 119, 281, 142), (119, 63, 214, 281), (214, 282, 216, 78), (63, 159, 282, 214), (159, 24, 157, 282), (130, 283, 119, 18), (34, 219, 283, 130), (219, 79, 217, 283), (90, 284, 219, 34), (4, 97, 284, 90), (97, 41, 218, 284), (218, 285, 220, 79), (41, 137, 285, 218), (137, 13, 118, 285), (158, 286, 120, 24), (62, 223, 286, 158), (223, 80, 221, 286), (118, 287, 223, 62), (13, 125, 287, 118), (125, 29, 222, 287), (222, 288, 224, 80), (29, 85, 288, 222), (85, 0, 87, 288)])
me_plane_001.materials.append(mat_cuttable)
me_plane_001.use_remesh_preserve_volume = False
me_plane_001.use_remesh_preserve_attributes = False
me_plane_001.use_mirror_vertex_groups = False
me_plane_001.update()
me_plane = bpy.data.meshes.new('Plane')
me_plane.from_pydata([(1.0, -1.0, 0.0), (-1.0, -1.0, 0.0), (1.0, 1.0, 0.0), (-1.0, 1.0, 0.0)], [], [(1, 0, 2, 3)])
me_plane.use_remesh_preserve_volume = False
me_plane.use_remesh_preserve_attributes = False
me_plane.use_mirror_vertex_groups = False
me_plane.update()
me_cube_001 = bpy.data.meshes.new('Cube.001')
me_cube_001.from_pydata([(-1.0, -1.0, -1.0), (-1.0, 1.0, -1.0), (1.0, 1.0, -1.0), (1.0, -1.0, -1.0), (-1.0, -1.0, 1.0), (-1.0, 1.0, 1.0), (1.0, 1.0, 1.0), (1.0, -1.0, 1.0)], [], [(4, 5, 1, 0), (5, 6, 2, 1), (6, 7, 3, 2), (7, 4, 0, 3), (0, 1, 2, 3), (7, 6, 5, 4)])
me_cube_001.use_remesh_preserve_volume = False
me_cube_001.use_remesh_preserve_attributes = False
me_cube_001.use_mirror_vertex_groups = False
me_cube_001.update()

# ---- objects
ob_cube_001 = bpy.data.objects.new('Cube.001', me_cube)
ob_cube = bpy.data.objects.new('Cube', me_cube_002)
ob_empty_004 = bpy.data.objects.new('Empty.004', None)
ob_empty_003 = bpy.data.objects.new('Empty.003', None)
ob_empty_002 = bpy.data.objects.new('Empty.002', None)
ob_empty_001 = bpy.data.objects.new('Empty.001', None)
ob_empty = bpy.data.objects.new('Empty', None)
ob_spawner = bpy.data.objects.new('Spawner', None)
ob_testplane = bpy.data.objects.new('TestPlane', me_plane_002)
ob_targetplane = bpy.data.objects.new('TargetPlane', me_plane_001)
ob_plane = bpy.data.objects.new('Plane', me_plane)
ob_lamp = bpy.data.objects.new('Lamp', light_lamp)
ob_camera = bpy.data.objects.new('Camera', cam_camera)
ob_ghostcube = bpy.data.objects.new('GhostCube', me_cube_001)

# ---- transforms, parenting, visibility, modifiers, constraints
ob_cube_001.location = (0.1972, -1.285, 2.514)
ob_cube_001.scale = (3.437, 3.336, 1.0)
ob_cube_001.lineart.crease_threshold = 0.0
ob_cube.location = (0.4258, -1.292, 5.766)
ob_cube.scale = (0.368, 0.3562, 0.4018)
ob_cube.lineart.crease_threshold = 0.0
ob_empty_004.parent = ob_cube
ob_empty_004.matrix_parent_inverse = Matrix(((0.4179, 0.0, 0.0, -0.1403), (0.0, 4.429, 0.0, -0.1229), (0.0, 0.0, 3.926, -15.09), (0.0, 0.0, 0.0, 1.0)))
ob_empty_004.location = (2.233, 0.07323, 3.594)
ob_empty_004.empty_image_offset = (0.0, 0.0)
ob_empty_004.lineart.crease_threshold = 0.0
ob_empty_003.parent = ob_cube
ob_empty_003.matrix_parent_inverse = Matrix(((0.4179, 0.0, 0.0, -0.1403), (0.0, 4.429, 0.0, -0.1229), (0.0, 0.0, 3.926, -15.09), (0.0, 0.0, 0.0, 1.0)))
ob_empty_003.location = (1.233, 0.07323, 3.595)
ob_empty_003.empty_image_offset = (0.0, 0.0)
ob_empty_003.lineart.crease_threshold = 0.0
ob_empty_002.parent = ob_cube
ob_empty_002.matrix_parent_inverse = Matrix(((0.4179, 0.0, 0.0, -0.1403), (0.0, 4.429, 0.0, -0.1229), (0.0, 0.0, 3.926, -15.09), (0.0, 0.0, 0.0, 1.0)))
ob_empty_002.location = (0.2331, 0.07323, 3.589)
ob_empty_002.empty_image_offset = (0.0, 0.0)
ob_empty_002.lineart.crease_threshold = 0.0
ob_empty_001.parent = ob_cube
ob_empty_001.matrix_parent_inverse = Matrix(((0.4179, 0.0, 0.0, -0.1403), (0.0, 4.429, 0.0, -0.1229), (0.0, 0.0, 3.926, -15.09), (0.0, 0.0, 0.0, 1.0)))
ob_empty_001.location = (-0.7669, 0.07323, 3.592)
ob_empty_001.scale = (1.025, 1.025, 1.025)
ob_empty_001.empty_image_offset = (0.0, 0.0)
ob_empty_001.lineart.crease_threshold = 0.0
ob_empty.parent = ob_cube
ob_empty.matrix_parent_inverse = Matrix(((0.4179, 0.0, 0.0, -0.1403), (0.0, 4.429, 0.0, -0.1229), (0.0, 0.0, 3.926, -15.09), (0.0, 0.0, 0.0, 1.0)))
ob_empty.location = (-1.767, 0.07323, 3.592)
ob_empty.empty_image_offset = (0.0, 0.0)
ob_empty.lineart.crease_threshold = 0.0
ob_spawner.location = (3.922, 2.32, 3.738)
ob_spawner.empty_image_offset = (0.0, 0.0)
ob_spawner.lineart.crease_threshold = 0.0
ob_testplane.location = (2.051, 5.01, 4.134)
ob_testplane.lineart.crease_threshold = 0.0
ob_targetplane.location = (0.0, 4.99, 2.313)
ob_targetplane.scale = (1.477, 1.477, 1.477)
ob_targetplane.lineart.crease_threshold = 0.0
ob_plane.location = (0.0, 0.0, -1.19)
ob_plane.scale = (13.18, 13.18, 13.18)
ob_plane.lineart.crease_threshold = 0.0
ob_lamp.location = (4.076, 1.005, 5.904)
ob_lamp.rotation_euler = (0.6503, 0.05522, 1.866)
ob_lamp.lock_rotations_4d = False
ob_lamp.empty_display_type = 'ARROWS'
ob_lamp.color = (0.0, 0.0, 0.0, 0.0)
ob_lamp.lineart.crease_threshold = 0.0
ob_camera.location = (7.481, -6.508, 5.344)
ob_camera.rotation_euler = (1.109, 0.01082, 0.8149)
ob_camera.lock_rotations_4d = False
ob_camera.empty_display_type = 'ARROWS'
ob_camera.color = (0.0, 0.0, 0.0, 0.0)
ob_camera.display_type = 'WIRE'
ob_camera.lineart.crease_threshold = 0.0
ob_ghostcube.location = (3.926, 3.141, 3.075)
ob_ghostcube.scale = (0.3102, 0.3102, 0.3102)
ob_ghostcube.lineart.crease_threshold = 0.0

# ---- collection membership
col_collection_1.objects.link(ob_cube_001)
col_collection_1.objects.link(ob_cube)
col_collection_1.objects.link(ob_empty_004)
col_collection_1.objects.link(ob_empty_003)
col_collection_1.objects.link(ob_empty_002)
col_collection_1.objects.link(ob_empty_001)
col_collection_1.objects.link(ob_empty)
col_collection_1.objects.link(ob_spawner)
col_collection_1.objects.link(ob_testplane)
col_collection_1.objects.link(ob_targetplane)
col_collection_1.objects.link(ob_plane)
col_collection_1.objects.link(ob_lamp)
col_collection_1.objects.link(ob_camera)
col_collection_2.objects.link(ob_ghostcube)

# ---- scene / render settings (as saved in the file)
scene.camera = ob_camera
scene.frame_start = 1; scene.frame_end = 250; scene.frame_set(1)
scene.render.engine = 'BLENDER_EEVEE_NEXT'
scene.render.image_settings.color_mode = 'RGB'
scene.render.image_settings.compression = 90
scene.render.resolution_percentage = 50
scene.render.dither_intensity = 0.0
scene.render.bake_margin = 2
scene.render.bake_bias = 0.0
scene.cycles.use_denoising = False
scene.cycles.samples = 10
scene.cycles.sampling_pattern = 'TABULATED_SOBOL'
scene.cycles.light_sampling_threshold = 0.0
scene.cycles.use_adaptive_sampling = False
scene.cycles.use_light_tree = False
scene.cycles.blur_glossy = 0.0
scene.cycles.volume_bounces = 1
scene.cycles.pixel_filter_type = 'GAUSSIAN'
scene.cycles.sample_clamp_indirect = 0.0
scene.view_settings.view_transform = 'Standard'
bpy.context.view_layer.update()
